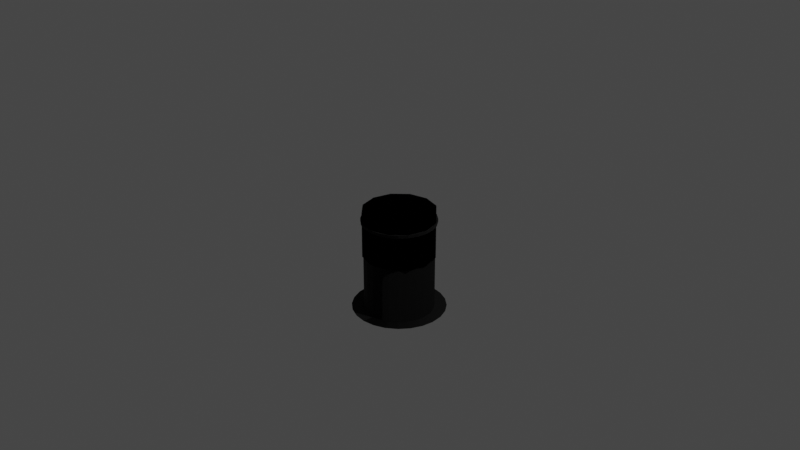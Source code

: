 # Source: NF_HTCH_IVA_Basic.blend  (saved by Blender 3.1.7; exported with 4.5.12 LTS)
import bpy
from mathutils import Matrix  # noqa: F401  (used for matrix-valued properties, if any)

bpy.ops.wm.read_factory_settings(use_empty=True)
scene = bpy.context.scene
scene.name = 'Scene'

# ---- collections
col_collection = bpy.data.collections.new('Collection'); scene.collection.children.link(col_collection)
col_collider_collider_003 = bpy.data.collections.new('collider:collider.003')  # instanced only; not linked into the scene
col_collider_collider_004 = bpy.data.collections.new('collider:collider.004')  # instanced only; not linked into the scene
col_collider_collider_005 = bpy.data.collections.new('collider:collider.005')  # instanced only; not linked into the scene
col_collider_collider_006 = bpy.data.collections.new('collider:collider.006')  # instanced only; not linked into the scene
col_collider_collider_007 = bpy.data.collections.new('collider:collider.007')  # instanced only; not linked into the scene
col_collider_collider_008 = bpy.data.collections.new('collider:collider.008')  # instanced only; not linked into the scene
col_collider_collider_009 = bpy.data.collections.new('collider:collider.009')  # instanced only; not linked into the scene
col_collider_collider_010 = bpy.data.collections.new('collider:collider.010')  # instanced only; not linked into the scene
col_collider_collider_011 = bpy.data.collections.new('collider:collider.011')  # instanced only; not linked into the scene
col_collider_collider_012 = bpy.data.collections.new('collider:collider.012')  # instanced only; not linked into the scene

# ---- images (referenced by path relative to the original .blend; pixels are not part of the script)
import os
ASSET_DIR = os.environ.get("B2B_ASSET_DIR", "")  # directory of the original .blend (textures are referenced by path, not embedded)
HERE = os.path.dirname(os.path.abspath(__file__))  # packed textures are extracted next to this script under _unpacked/

def load_image(name, relpath, width, height, colorspace="sRGB"):
    """Load a texture the original file referenced (path relative to the .blend, or extracted next to this script)."""
    p = next((c for c in (os.path.join(HERE, relpath), os.path.join(ASSET_DIR, relpath)) if relpath and os.path.exists(c)), "")
    if p:
        img = bpy.data.images.load(p, check_existing=True)
        img.name = name
    else:  # same state as the original file: an image datablock whose file is absent (Cycles renders it pink)
        img = bpy.data.images.new(name, width, height)
        img.source = "FILE"
        img.filepath = "//" + (relpath or name)
    img.colorspace_settings.name = colorspace
    return img
img_ivahatch1_001 = load_image('IVAHatch1.001', 'IVAHatch1.dds', 1024, 1024, 'sRGB')
img_ivahatch1_n_001 = load_image('IVAHatch1-n.001', 'IVAHatch1-n.dds', 1024, 1024, 'sRGB')
img_ivahatch1 = load_image('IVAHatch1', 'IVAHatch1.dds', 1024, 1024, 'sRGB')
img_ivahatch1_n = load_image('IVAHatch1-n', 'IVAHatch1-n.dds', 1024, 1024, 'sRGB')

# ---- materials (node trees are filled in below, after node groups)
mat_ivahatch1 = bpy.data.materials.new('IVAHatch1')
mat_ivahatch1.use_transparent_shadow = False
mat_material_001 = bpy.data.materials.new('Material.001')
mat_material_001.use_transparent_shadow = False
mat_ivahatch1_001 = bpy.data.materials.new('IVAHatch1.001')
mat_ivahatch1_001.use_transparent_shadow = False

# ---- node groups
ng_color4 = bpy.data.node_groups.new('Color4', 'ShaderNodeTree')
_s = ng_color4.interface.new_socket(name='Color', in_out='OUTPUT', socket_type='NodeSocketColor')
_s = ng_color4.interface.new_socket(name='Alpha', in_out='OUTPUT', socket_type='NodeSocketFloat')
_s = ng_color4.interface.new_socket(name='Color', in_out='INPUT', socket_type='NodeSocketColor')
_s = ng_color4.interface.new_socket(name='Alpha', in_out='INPUT', socket_type='NodeSocketFloat')
_s.min_value = 1.0
_N = ng_color4.nodes; _L = ng_color4.links
n0 = _N.new('NodeGroupInput'); n0.name = 'Group Input'; n0.location = (-403, 18)
n1 = _N.new('NodeGroupOutput'); n1.name = 'Group Output'; n1.location = (154, 24)
_L.new(n0.outputs[1], n1.inputs[1])
_L.new(n0.outputs[0], n1.inputs[0])
n1.is_active_output = True
ng_maincolor = bpy.data.node_groups.new('MainColor', 'ShaderNodeTree')
_s = ng_maincolor.interface.new_socket(name='Color', in_out='OUTPUT', socket_type='NodeSocketColor')
_s = ng_maincolor.interface.new_socket(name='Alpha', in_out='OUTPUT', socket_type='NodeSocketFloat')
_s = ng_maincolor.interface.new_socket(name='VColor', in_out='INPUT', socket_type='NodeSocketColor')
_s = ng_maincolor.interface.new_socket(name='VAlpha', in_out='INPUT', socket_type='NodeSocketFloat')
_s.min_value = 1e+04
_s = ng_maincolor.interface.new_socket(name='CColor', in_out='INPUT', socket_type='NodeSocketColor')
_s = ng_maincolor.interface.new_socket(name='CAlpha', in_out='INPUT', socket_type='NodeSocketFloat')
_s.min_value = 1.0
_s = ng_maincolor.interface.new_socket(name='TColor', in_out='INPUT', socket_type='NodeSocketColor')
_s = ng_maincolor.interface.new_socket(name='TAlpha', in_out='INPUT', socket_type='NodeSocketFloat')
_s.min_value = 1.0
_N = ng_maincolor.nodes; _L = ng_maincolor.links
n0 = _N.new('NodeGroupInput'); n0.name = 'Group Input'; n0.location = (-284, 35)
n1 = _N.new('NodeGroupOutput'); n1.name = 'Group Output'; n1.location = (332, -19)
n2 = _N.new('ShaderNodeMix'); n2.name = 'VC*CC*TC'; n2.location = (127, -33)
n2.label = 'VC*CC*TC'
n2.hide = True
n2.data_type = 'RGBA'
n2.blend_type = 'MULTIPLY'
n2.inputs[0].default_value = 1.0
n3 = _N.new('ShaderNodeMix'); n3.name = 'VC*CC'; n3.location = (-44, 33)
n3.label = 'VC*CC'
n3.hide = True
n3.data_type = 'RGBA'
n3.blend_type = 'MULTIPLY'
n3.inputs[0].default_value = 1.0
n4 = _N.new('ShaderNodeMath'); n4.name = 'VA*CA'; n4.location = (-59, -19)
n4.label = 'VA*CA'
n4.hide = True
n4.operation = 'MULTIPLY'
n4.inputs[2].default_value = 0.0
n5 = _N.new('ShaderNodeMath'); n5.name = 'VA*CA*TA'; n5.location = (130, -79)
n5.label = 'VA*CA*TA'
n5.hide = True
n5.operation = 'MULTIPLY'
n5.inputs[2].default_value = 0.0
_L.new(n0.outputs[2], n3.inputs[7])
_L.new(n0.outputs[4], n2.inputs[7])
_L.new(n2.outputs[2], n1.inputs[0])
_L.new(n3.outputs[2], n2.inputs[6])
_L.new(n0.outputs[0], n3.inputs[6])
_L.new(n0.outputs[1], n4.inputs[0])
_L.new(n0.outputs[3], n4.inputs[1])
_L.new(n4.outputs[0], n5.inputs[0])
_L.new(n0.outputs[5], n5.inputs[1])
_L.new(n5.outputs[0], n1.inputs[1])
n1.is_active_output = True
ng_standardshader = bpy.data.node_groups.new('StandardShader', 'ShaderNodeTree')
_s = ng_standardshader.interface.new_socket(name='BSDF', in_out='OUTPUT', socket_type='NodeSocketShader')
_s = ng_standardshader.interface.new_socket(name='BaseColor', in_out='INPUT', socket_type='NodeSocketColor')
_s = ng_standardshader.interface.new_socket(name='Shininess', in_out='INPUT', socket_type='NodeSocketFloat')
_s.min_value = 1e+04
_s = ng_standardshader.interface.new_socket(name='Gloss', in_out='INPUT', socket_type='NodeSocketFloat')
_s.min_value = 1e+04
_s = ng_standardshader.interface.new_socket(name='Emission', in_out='INPUT', socket_type='NodeSocketColor')
_s = ng_standardshader.interface.new_socket(name='Emission Strength', in_out='INPUT', socket_type='NodeSocketFloat')
_s.min_value = 1e+06
_s = ng_standardshader.interface.new_socket(name='Alpha', in_out='INPUT', socket_type='NodeSocketFloat')
_s.min_value = 1.0
_s = ng_standardshader.interface.new_socket(name='NormalColor', in_out='INPUT', socket_type='NodeSocketColor')
_N = ng_standardshader.nodes; _L = ng_standardshader.links
n0 = _N.new('NodeGroupOutput'); n0.name = 'Group Output'; n0.location = (555, 248)
n1 = _N.new('NodeGroupInput'); n1.name = 'Group Input'; n1.location = (-444, 74)
n2 = _N.new('ShaderNodeNormalMap'); n2.name = 'Normal Map'; n2.location = (-96, -256)
n2.hide = True
n3 = _N.new('ShaderNodeMath'); n3.name = 'Roughness'; n3.location = (-4, -2)
n3.label = 'Roughness'
n3.hide = True
n3.operation = 'SQRT'
n3.inputs[2].default_value = 0.0
n4 = _N.new('ShaderNodeMath'); n4.name = 'SpecularConv'; n4.location = (-120, 39)
n4.label = 'SpecularConv'
n4.hide = True
n4.operation = 'SQRT'
n4.inputs[2].default_value = 0.0
n5 = _N.new('ShaderNodeMath'); n5.name = 'Gloss2Rough'; n5.location = (-176, -1)
n5.label = 'Gloss2Rough'
n5.hide = True
n5.operation = 'SUBTRACT'
n5.inputs[0].default_value = 1.0
n5.inputs[2].default_value = 0.0
n6 = _N.new('ShaderNodeBsdfPrincipled'); n6.name = 'Principled BSDF'; n6.location = (226, 256)
n6.distribution = 'GGX'
n6.subsurface_method = 'BURLEY'
n6.inputs[3].default_value = 1.45
_L.new(n6.outputs[0], n0.inputs[0])
_L.new(n4.outputs[0], n6.inputs[13])
_L.new(n1.outputs[3], n6.inputs[27])
_L.new(n3.outputs[0], n6.inputs[2])
_L.new(n1.outputs[0], n6.inputs[0])
_L.new(n1.outputs[1], n4.inputs[0])
_L.new(n1.outputs[6], n2.inputs[1])
_L.new(n5.outputs[0], n3.inputs[0])
_L.new(n1.outputs[2], n5.inputs[1])
_L.new(n2.outputs[0], n6.inputs[5])
_L.new(n1.outputs[5], n6.inputs[4])
_L.new(n1.outputs[4], n6.inputs[28])
n0.is_active_output = True
ng_dxtnormal = bpy.data.node_groups.new('dxtNormal', 'ShaderNodeTree')
_s = ng_dxtnormal.interface.new_socket(name='Color', in_out='OUTPUT', socket_type='NodeSocketColor')
_s = ng_dxtnormal.interface.new_socket(name='RGB', in_out='INPUT', socket_type='NodeSocketColor')
_s = ng_dxtnormal.interface.new_socket(name='Alpha', in_out='INPUT', socket_type='NodeSocketFloat')
_s.min_value = 1e+04
_N = ng_dxtnormal.nodes; _L = ng_dxtnormal.links
n0 = _N.new('NodeReroute'); n0.name = 'Reroute'; n0.location = (396, 44)
n0.width = 100
n0.socket_idname = 'NodeSocketFloat'
n1 = _N.new('NodeReroute'); n1.name = 'Reroute.002'; n1.location = (378, 56)
n1.width = 100
n1.socket_idname = 'NodeSocketFloat'
n2 = _N.new('NodeReroute'); n2.name = 'Reroute.001'; n2.location = (376, 13)
n2.width = 100
n2.socket_idname = 'NodeSocketFloat'
n3 = _N.new('NodeGroupInput'); n3.name = 'dxtNormalInput'; n3.location = (36, 79)
n3.label = 'dxtNormalInput'
n4 = _N.new('NodeGroupOutput'); n4.name = 'dxtNormalOutput'; n4.location = (1779, 73)
n4.label = 'dxtNormalOutput'
n5 = _N.new('ShaderNodeSeparateColor'); n5.name = 'dxtNormal.separateRGB'; n5.location = (215, 54)
n5.label = 'separateRGB'
n5.width = 125
n5.hide = True
n6 = _N.new('ShaderNodeVectorMath'); n6.name = 'mul2'; n6.location = (611, 34)
n6.label = '*2'
n6.hide = True
n6.operation = 'SCALE'
n6.inputs[3].default_value = 2.0
n7 = _N.new('ShaderNodeCombineXYZ'); n7.name = 'Combine XYZ'; n7.location = (446, 34)
n7.hide = True
n8 = _N.new('ShaderNodeVectorMath'); n8.name = 'xy_dot_xy'; n8.location = (941, 34)
n8.label = 'xy . xy'
n8.hide = True
n8.operation = 'DOT_PRODUCT'
n9 = _N.new('ShaderNodeMath'); n9.name = 'subXY'; n9.location = (1106, 34)
n9.label = 'Z^2'
n9.hide = True
n9.operation = 'SUBTRACT'
n9.use_clamp = True
n9.inputs[0].default_value = 1.0
n9.inputs[2].default_value = 0.0
n10 = _N.new('ShaderNodeMath'); n10.name = 'sqrtZ2'; n10.location = (1271, 34)
n10.label = 'Z = sqrt(1-X^2-Y^2)'
n10.hide = True
n10.operation = 'SQRT'
n10.inputs[2].default_value = 0.0
n11 = _N.new('ShaderNodeCombineColor'); n11.name = 'Combine RGB'; n11.location = (1593, 53)
n11.hide = True
n12 = _N.new('ShaderNodeMath'); n12.name = 'zToBlue'; n12.location = (1436, 34)
n12.label = 'Z to Blue'
n12.hide = True
n12.operation = 'MULTIPLY_ADD'
n13 = _N.new('ShaderNodeVectorMath'); n13.name = 'sub1'; n13.location = (776, 34)
n13.label = '-1'
n13.hide = True
n13.operation = 'SUBTRACT'
n13.inputs[1].default_value = (1.0, 1.0, 0.0)
_L.new(n3.outputs[0], n5.inputs[0])
_L.new(n5.outputs[1], n0.inputs[0])
_L.new(n3.outputs[1], n2.inputs[0])
_L.new(n2.outputs[0], n1.inputs[0])
_L.new(n1.outputs[0], n11.inputs[0])
_L.new(n11.outputs[0], n4.inputs[0])
_L.new(n7.outputs[0], n6.inputs[0])
_L.new(n6.outputs[0], n13.inputs[0])
_L.new(n9.outputs[0], n10.inputs[0])
_L.new(n10.outputs[0], n12.inputs[0])
_L.new(n12.outputs[0], n11.inputs[2])
_L.new(n0.outputs[0], n7.inputs[1])
_L.new(n2.outputs[0], n7.inputs[0])
_L.new(n0.outputs[0], n11.inputs[1])
_L.new(n13.outputs[0], n8.inputs[0])
_L.new(n13.outputs[0], n8.inputs[1])
_L.new(n8.outputs[1], n9.inputs[1])
n4.is_active_output = True

# ---- material node trees
mat_ivahatch1.use_nodes = True; mat_ivahatch1.node_tree.nodes.clear()
_N = mat_ivahatch1.node_tree.nodes; _L = mat_ivahatch1.node_tree.links
n0 = _N.new('ShaderNodeVertexColor'); n0.name = 'Vertex Color'; n0.location = (-88, -138)
n0.hide = True
n1 = _N.new('ShaderNodeTexImage'); n1.name = '_MainTex'; n1.location = (-200, -238)
n1.label = '_MainTex'
n1.hide = True
n1.image = img_ivahatch1_001
n2 = _N.new('ShaderNodeTexImage'); n2.name = '_BumpMap'; n2.location = (-188, -311)
n2.label = '_BumpMap'
n2.hide = True
n2.image = img_ivahatch1_n_001
n3 = _N.new('ShaderNodeUVMap'); n3.name = 'UV Map'; n3.location = (-398, -256)
n4 = _N.new('ShaderNodeOutputMaterial'); n4.name = 'Material Output'; n4.location = (730, -26)
n5 = _N.new('ShaderNodeGroup'); n5.name = '_Color'; n5.location = (-87, -190)
n5.label = '_Color'
n5.hide = True
n5.node_tree = ng_color4
n5.inputs[0].default_value = (1.0, 1.0, 1.0, 1.0)
n5.inputs[1].default_value = 1.0
n6 = _N.new('ShaderNodeGroup'); n6.name = 'MainColor'; n6.location = (104, -41)
n6.node_tree = ng_maincolor
n7 = _N.new('ShaderNodeGroup'); n7.name = 'StandardShader'; n7.location = (489, -47)
n7.node_tree = ng_standardshader
n7.inputs[3].default_value = (0.0, 0.0, 0.0, 1.0)
n7.inputs[4].default_value = 1.0
n8 = _N.new('ShaderNodeValue'); n8.name = '_Shininess'; n8.location = (289, -30)
n8.label = '_Shininess'
n8.hide = True
n8.outputs[0].default_value = 0.07812
n9 = _N.new('ShaderNodeGroup'); n9.name = 'dxtNormal'; n9.location = (104, -318)
n9.hide = True
n9.node_tree = ng_dxtnormal
n10 = _N.new('ShaderNodeValue'); n10.name = '_Opacity'; n10.location = (277, -211)
n10.label = '_Opacity'
n10.hide = True
n10.outputs[0].default_value = 1.0
_L.new(n2.outputs[0], n9.inputs[0])
_L.new(n2.outputs[1], n9.inputs[1])
_L.new(n5.outputs[0], n6.inputs[2])
_L.new(n5.outputs[1], n6.inputs[3])
_L.new(n6.outputs[0], n7.inputs[0])
_L.new(n6.outputs[1], n7.inputs[2])
_L.new(n3.outputs[0], n1.inputs[0])
_L.new(n1.outputs[0], n6.inputs[4])
_L.new(n1.outputs[1], n6.inputs[5])
_L.new(n7.outputs[0], n4.inputs[0])
_L.new(n3.outputs[0], n2.inputs[0])
_L.new(n0.outputs[0], n6.inputs[0])
_L.new(n0.outputs[1], n6.inputs[1])
_L.new(n8.outputs[0], n7.inputs[1])
_L.new(n9.outputs[0], n7.inputs[6])
_L.new(n10.outputs[0], n7.inputs[5])
n4.is_active_output = True
mat_material_001.use_nodes = True; mat_material_001.node_tree.nodes.clear()
_N = mat_material_001.node_tree.nodes; _L = mat_material_001.node_tree.links
n0 = _N.new('ShaderNodeTexImage'); n0.name = '_MainTex'; n0.location = (-131, -187)
n0.label = '_MainTex'
n0.hide = True
n1 = _N.new('ShaderNodeUVMap'); n1.name = 'UV Map'; n1.location = (-345, -213)
n2 = _N.new('ShaderNodeGroup'); n2.name = '_Color'; n2.location = (-34, -148)
n2.label = '_Color'
n2.hide = True
n2.node_tree = ng_color4
n2.inputs[0].default_value = (1.0, 1.0, 1.0, 1.0)
n2.inputs[1].default_value = 1.0
n3 = _N.new('ShaderNodeVertexColor'); n3.name = 'Vertex Color'; n3.location = (-31, -96)
n3.hide = True
n4 = _N.new('ShaderNodeOutputMaterial'); n4.name = 'Material Output'; n4.location = (765, 26)
n5 = _N.new('ShaderNodeGroup'); n5.name = 'Group'; n5.location = (157, 9)
n5.node_tree = ng_maincolor
n6 = _N.new('ShaderNodeGroup'); n6.name = 'StandardShader'; n6.location = (542, -4)
n6.node_tree = ng_standardshader
n6.inputs[1].default_value = 0.0
n6.inputs[2].default_value = 0.0
n6.inputs[3].default_value = (0.0, 0.0, 0.0, 1.0)
n6.inputs[4].default_value = 1.0
n6.inputs[6].default_value = (0.5, 0.5, 1.0, 1.0)
n7 = _N.new('ShaderNodeValue'); n7.name = '_Opacity'; n7.location = (327, -167)
n7.label = '_Opacity'
n7.hide = True
n7.outputs[0].default_value = 1.0
_L.new(n1.outputs[0], n0.inputs[0])
_L.new(n6.outputs[0], n4.inputs[0])
_L.new(n2.outputs[0], n5.inputs[2])
_L.new(n2.outputs[1], n5.inputs[3])
_L.new(n0.outputs[0], n5.inputs[4])
_L.new(n0.outputs[1], n5.inputs[5])
_L.new(n5.outputs[0], n6.inputs[0])
_L.new(n3.outputs[1], n5.inputs[1])
_L.new(n3.outputs[0], n5.inputs[0])
_L.new(n7.outputs[0], n6.inputs[5])
n4.is_active_output = True
mat_ivahatch1_001.use_nodes = True; mat_ivahatch1_001.node_tree.nodes.clear()
_N = mat_ivahatch1_001.node_tree.nodes; _L = mat_ivahatch1_001.node_tree.links
n0 = _N.new('ShaderNodeVertexColor'); n0.name = 'Vertex Color'; n0.location = (-88, -138)
n0.hide = True
n1 = _N.new('ShaderNodeTexImage'); n1.name = '_MainTex'; n1.location = (-200, -238)
n1.label = '_MainTex'
n1.hide = True
n1.image = img_ivahatch1
n2 = _N.new('ShaderNodeTexImage'); n2.name = '_BumpMap'; n2.location = (-188, -311)
n2.label = '_BumpMap'
n2.hide = True
n2.image = img_ivahatch1_n
n3 = _N.new('ShaderNodeUVMap'); n3.name = 'UV Map'; n3.location = (-398, -256)
n4 = _N.new('ShaderNodeOutputMaterial'); n4.name = 'Material Output'; n4.location = (730, -26)
n5 = _N.new('ShaderNodeGroup'); n5.name = '_Color'; n5.location = (-87, -190)
n5.label = '_Color'
n5.hide = True
n5.node_tree = ng_color4
n5.inputs[0].default_value = (1.0, 1.0, 1.0, 1.0)
n5.inputs[1].default_value = 1.0
n6 = _N.new('ShaderNodeGroup'); n6.name = 'MainColor'; n6.location = (104, -41)
n6.node_tree = ng_maincolor
n7 = _N.new('ShaderNodeGroup'); n7.name = 'StandardShader'; n7.location = (489, -47)
n7.node_tree = ng_standardshader
n7.inputs[3].default_value = (0.0, 0.0, 0.0, 1.0)
n7.inputs[4].default_value = 1.0
n8 = _N.new('ShaderNodeValue'); n8.name = '_Shininess'; n8.location = (289, -30)
n8.label = '_Shininess'
n8.hide = True
n8.outputs[0].default_value = 0.07812
n9 = _N.new('ShaderNodeGroup'); n9.name = 'dxtNormal'; n9.location = (104, -318)
n9.hide = True
n9.node_tree = ng_dxtnormal
n10 = _N.new('ShaderNodeValue'); n10.name = '_Opacity'; n10.location = (277, -211)
n10.label = '_Opacity'
n10.hide = True
n10.outputs[0].default_value = 1.0
_L.new(n2.outputs[0], n9.inputs[0])
_L.new(n2.outputs[1], n9.inputs[1])
_L.new(n5.outputs[0], n6.inputs[2])
_L.new(n5.outputs[1], n6.inputs[3])
_L.new(n6.outputs[0], n7.inputs[0])
_L.new(n6.outputs[1], n7.inputs[2])
_L.new(n3.outputs[0], n1.inputs[0])
_L.new(n1.outputs[0], n6.inputs[4])
_L.new(n1.outputs[1], n6.inputs[5])
_L.new(n7.outputs[0], n4.inputs[0])
_L.new(n3.outputs[0], n2.inputs[0])
_L.new(n0.outputs[0], n6.inputs[0])
_L.new(n0.outputs[1], n6.inputs[1])
_L.new(n8.outputs[0], n7.inputs[1])
_L.new(n9.outputs[0], n7.inputs[6])
_L.new(n10.outputs[0], n7.inputs[5])
n4.is_active_output = True

# ---- world
world_world = bpy.data.worlds.new('World'); scene.world = world_world
world_world.use_nodes = True; world_world.node_tree.nodes.clear()
_N = world_world.node_tree.nodes; _L = world_world.node_tree.links
n0 = _N.new('ShaderNodeOutputWorld'); n0.name = 'World Output'; n0.location = (300, 300)
n1 = _N.new('ShaderNodeBackground'); n1.name = 'Background'; n1.location = (10, 300)
n1.inputs[0].default_value = (0.05088, 0.05088, 0.05088, 1.0)
_L.new(n1.outputs[0], n0.inputs[0])
n0.is_active_output = True
world_world.color = (0.05088, 0.05088, 0.05088)
world_world.use_sun_shadow = False
world_world.sun_shadow_jitter_overblur = 0.0

# ---- cameras
cam_camera = bpy.data.cameras.new('Camera')
cam_camera.clip_end = 100.0
cam_camera.ortho_scale = 7.314

# ---- lights
light_light = bpy.data.lights.new('Light', 'POINT')
light_light.transmission_factor = 0.0
light_light.energy = 1000.0
light_light.shadow_soft_size = 0.1
light_light.shadow_maximum_resolution = 0.006
light_light.use_absolute_resolution = True

# ---- meshes
me_cylinder = bpy.data.meshes.new('Cylinder')
me_cylinder.from_pydata([(8.57e-09, 0.3535, -0.02768), (8.57e-09, 0.3535, 0.003952), (0.09149, 0.3414, -0.02768), (0.09149, 0.3414, 0.003952), (0.1767, 0.3061, -0.02768), (0.1767, 0.3061, 0.003952), (0.2499, 0.2499, -0.02768), (0.2499, 0.2499, 0.003952), (0.3061, 0.1767, -0.02768), (0.3061, 0.1767, 0.003952), (0.3414, 0.09149, -0.02768), (0.3414, 0.09149, 0.003952), (0.3535, -2.508e-08, -0.02768), (0.3535, -2.508e-08, 0.003952), (0.3414, -0.09149, -0.02768), (0.3414, -0.09149, 0.003952), (0.3061, -0.1767, -0.02768), (0.3061, -0.1767, 0.003952), (0.2499, -0.2499, -0.02768), (0.2499, -0.2499, 0.003952), (0.1767, -0.3061, -0.02768), (0.1767, -0.3061, 0.003952), (0.09149, -0.3414, -0.02768), (0.09149, -0.3414, 0.003952), (-2.233e-08, -0.3535, -0.02768), (-2.233e-08, -0.3535, 0.003952), (-0.09149, -0.3414, -0.02768), (-0.09149, -0.3414, 0.003952), (-0.1767, -0.3061, -0.02768), (-0.1767, -0.3061, 0.003952), (-0.2499, -0.2499, -0.02768), (-0.2499, -0.2499, 0.003952), (-0.3061, -0.1767, -0.02768), (-0.3061, -0.1767, 0.003952), (-0.3414, -0.09149, -0.02768), (-0.3414, -0.09149, 0.003952), (-0.3535, -5.419e-09, -0.02768), (-0.3535, -5.419e-09, 0.003952), (-0.3414, 0.09149, -0.02768), (-0.3414, 0.09149, 0.003952), (-0.3061, 0.1767, -0.02768), (-0.3061, 0.1767, 0.003952), (-0.2499, 0.2499, -0.02768), (-0.2499, 0.2499, 0.003952), (-0.1767, 0.3061, -0.02768), (-0.1767, 0.3061, 0.003952), (-0.09149, 0.3414, -0.02768), (-0.09149, 0.3414, 0.003952), (5.558e-09, 0.3954, -0.02768), (0.1023, 0.382, -0.02768), (0.1023, 0.382, 0.003952), (5.558e-09, 0.3954, 0.003952), (0.1977, 0.3425, -0.02768), (0.1977, 0.3425, 0.003952), (0.2796, 0.2796, -0.02768), (0.2796, 0.2796, 0.003952), (0.3425, 0.1977, -0.02768), (0.3425, 0.1977, 0.003952), (0.382, 0.1023, -0.02768), (0.382, 0.1023, 0.003952), (0.3954, -2.609e-08, -0.02768), (0.3954, -2.609e-08, 0.003952), (0.382, -0.1023, -0.02768), (0.382, -0.1023, 0.003952), (0.3425, -0.1977, -0.02768), (0.3425, -0.1977, 0.003952), (0.2796, -0.2796, -0.02768), (0.2796, -0.2796, 0.003952), (0.1977, -0.3425, -0.02768), (0.1977, -0.3425, 0.003952), (0.1023, -0.382, -0.02768), (0.1023, -0.382, 0.003952), (-2.554e-08, -0.3954, -0.02768), (-2.554e-08, -0.3954, 0.003952), (-0.1023, -0.382, -0.02768), (-0.1023, -0.382, 0.003952), (-0.1977, -0.3425, -0.02768), (-0.1977, -0.3425, 0.003952), (-0.2796, -0.2796, -0.02768), (-0.2796, -0.2796, 0.003952), (-0.3425, -0.1977, -0.02768), (-0.3425, -0.1977, 0.003952), (-0.382, -0.1023, -0.02768), (-0.382, -0.1023, 0.003952), (-0.3954, -5.82e-09, -0.02768), (-0.3954, -5.82e-09, 0.003952), (-0.382, 0.1023, -0.02768), (-0.382, 0.1023, 0.003952), (-0.3425, 0.1977, -0.02768), (-0.3425, 0.1977, 0.003952), (-0.2796, 0.2796, -0.02768), (-0.2796, 0.2796, 0.003952), (-0.1977, 0.3425, -0.02768), (-0.1977, 0.3425, 0.003952), (-0.1023, 0.382, -0.02768), (-0.1023, 0.382, 0.003952)], [], [(0, 2, 3, 1), (2, 4, 5, 3), (4, 6, 7, 5), (6, 8, 9, 7), (8, 10, 11, 9), (10, 12, 13, 11), (12, 14, 15, 13), (14, 16, 17, 15), (16, 18, 19, 17), (18, 20, 21, 19), (20, 22, 23, 21), (22, 24, 25, 23), (24, 26, 27, 25), (26, 28, 29, 27), (28, 30, 31, 29), (30, 32, 33, 31), (32, 34, 35, 33), (34, 36, 37, 35), (36, 38, 39, 37), (38, 40, 41, 39), (40, 42, 43, 41), (42, 44, 45, 43), (44, 46, 47, 45), (46, 0, 1, 47), (48, 51, 50, 49), (49, 50, 53, 52), (52, 53, 55, 54), (54, 55, 57, 56), (56, 57, 59, 58), (58, 59, 61, 60), (60, 61, 63, 62), (62, 63, 65, 64), (64, 65, 67, 66), (66, 67, 69, 68), (68, 69, 71, 70), (70, 71, 73, 72), (72, 73, 75, 74), (74, 75, 77, 76), (76, 77, 79, 78), (78, 79, 81, 80), (80, 81, 83, 82), (82, 83, 85, 84), (84, 85, 87, 86), (86, 87, 89, 88), (88, 89, 91, 90), (90, 91, 93, 92), (92, 93, 95, 94), (94, 95, 51, 48), (9, 11, 59, 57), (27, 29, 77, 75), (45, 47, 95, 93), (1, 3, 50, 51), (20, 18, 66, 68), (38, 36, 84, 86), (19, 21, 69, 67), (37, 39, 87, 85), (12, 10, 58, 60), (30, 28, 76, 78), (0, 46, 94, 48), (11, 13, 61, 59), (29, 31, 79, 77), (47, 1, 51, 95), (4, 2, 49, 52), (22, 20, 68, 70), (40, 38, 86, 88), (3, 5, 53, 50), (21, 23, 71, 69), (39, 41, 89, 87), (14, 12, 60, 62), (32, 30, 78, 80), (13, 15, 63, 61), (31, 33, 81, 79), (6, 4, 52, 54), (24, 22, 70, 72), (42, 40, 88, 90), (5, 7, 55, 53), (23, 25, 73, 71), (41, 43, 91, 89), (16, 14, 62, 64), (34, 32, 80, 82), (15, 17, 65, 63), (33, 35, 83, 81), (8, 6, 54, 56), (26, 24, 72, 74), (44, 42, 90, 92), (7, 9, 57, 55), (25, 27, 75, 73), (43, 45, 93, 91), (18, 16, 64, 66), (36, 34, 82, 84), (17, 19, 67, 65), (35, 37, 85, 83), (10, 8, 56, 58), (28, 26, 74, 76), (46, 44, 92, 94), (2, 0, 48, 49)])
me_cylinder.polygons.foreach_set('use_smooth', [1, 1, 1, 1, 1, 1, 1, 1, 1, 1, 1, 1, 1, 1, 1, 1, 1, 1, 1, 1, 1, 1, 1, 1, 1, 1, 1, 1, 1, 1, 1, 1, 1, 1, 1, 1, 1, 1, 1, 1, 1, 1, 1, 1, 1, 1, 1, 1, 0, 0, 0, 0, 0, 0, 0, 0, 0, 0, 0, 0, 0, 0, 0, 0, 0, 0, 0, 0, 0, 0, 0, 0, 0, 0, 0, 0, 0, 0, 0, 0, 0, 0, 0, 0, 0, 0, 0, 0, 0, 0, 0, 0, 0, 0, 0, 0])
_uv = me_cylinder.uv_layers.new(name='UVMap')
_uv.uv.foreach_set('vector', [1.0, 0.5, 0.9583, 0.5, 0.9583, 1.0, 1.0, 1.0, 0.9583, 0.5, 0.9167, 0.5, 0.9167, 1.0, 0.9583, 1.0, 0.9167, 0.5, 0.875, 0.5, 0.875, 1.0, 0.9167, 1.0, 0.875, 0.5, 0.8333, 0.5, 0.8333, 1.0, 0.875, 1.0, 0.8333, 0.5, 0.7917, 0.5, 0.7917, 1.0, 0.8333, 1.0, 0.7917, 0.5, 0.75, 0.5, 0.75, 1.0, 0.7917, 1.0, 0.75, 0.5, 0.7083, 0.5, 0.7083, 1.0, 0.75, 1.0, 0.7083, 0.5, 0.6667, 0.5, 0.6667, 1.0, 0.7083, 1.0, 0.6667, 0.5, 0.625, 0.5, 0.625, 1.0, 0.6667, 1.0, 0.625, 0.5, 0.5833, 0.5, 0.5833, 1.0, 0.625, 1.0, 0.5833, 0.5, 0.5417, 0.5, 0.5417, 1.0, 0.5833, 1.0, 0.5417, 0.5, 0.5, 0.5, 0.5, 1.0, 0.5417, 1.0, 0.5, 0.5, 0.4583, 0.5, 0.4583, 1.0, 0.5, 1.0, 0.4583, 0.5, 0.4167, 0.5, 0.4167, 1.0, 0.4583, 1.0, 0.4167, 0.5, 0.375, 0.5, 0.375, 1.0, 0.4167, 1.0, 0.375, 0.5, 0.3333, 0.5, 0.3333, 1.0, 0.375, 1.0, 0.3333, 0.5, 0.2917, 0.5, 0.2917, 1.0, 0.3333, 1.0, 0.2917, 0.5, 0.25, 0.5, 0.25, 1.0, 0.2917, 1.0, 0.25, 0.5, 0.2083, 0.5, 0.2083, 1.0, 0.25, 1.0, 0.2083, 0.5, 0.1667, 0.5, 0.1667, 1.0, 0.2083, 1.0, 0.1667, 0.5, 0.125, 0.5, 0.125, 1.0, 0.1667, 1.0, 0.125, 0.5, 0.08333, 0.5, 0.08333, 1.0, 0.125, 1.0, 0.08333, 0.5, 0.04167, 0.5, 0.04167, 1.0, 0.08333, 1.0, 0.04167, 0.5, -1.863e-07, 0.5, -1.863e-07, 1.0, 0.04167, 1.0, 1.0, 0.5, 1.0, 1.0, 0.9583, 1.0, 0.9583, 0.5, 0.9583, 0.5, 0.9583, 1.0, 0.9167, 1.0, 0.9167, 0.5, 0.9167, 0.5, 0.9167, 1.0, 0.875, 1.0, 0.875, 0.5, 0.875, 0.5, 0.875, 1.0, 0.8333, 1.0, 0.8333, 0.5, 0.8333, 0.5, 0.8333, 1.0, 0.7917, 1.0, 0.7917, 0.5, 0.7917, 0.5, 0.7917, 1.0, 0.75, 1.0, 0.75, 0.5, 0.75, 0.5, 0.75, 1.0, 0.7083, 1.0, 0.7083, 0.5, 0.7083, 0.5, 0.7083, 1.0, 0.6667, 1.0, 0.6667, 0.5, 0.6667, 0.5, 0.6667, 1.0, 0.625, 1.0, 0.625, 0.5, 0.625, 0.5, 0.625, 1.0, 0.5833, 1.0, 0.5833, 0.5, 0.5833, 0.5, 0.5833, 1.0, 0.5417, 1.0, 0.5417, 0.5, 0.5417, 0.5, 0.5417, 1.0, 0.5, 1.0, 0.5, 0.5, 0.5, 0.5, 0.5, 1.0, 0.4583, 1.0, 0.4583, 0.5, 0.4583, 0.5, 0.4583, 1.0, 0.4167, 1.0, 0.4167, 0.5, 0.4167, 0.5, 0.4167, 1.0, 0.375, 1.0, 0.375, 0.5, 0.375, 0.5, 0.375, 1.0, 0.3333, 1.0, 0.3333, 0.5, 0.3333, 0.5, 0.3333, 1.0, 0.2917, 1.0, 0.2917, 0.5, 0.2917, 0.5, 0.2917, 1.0, 0.25, 1.0, 0.25, 0.5, 0.25, 0.5, 0.25, 1.0, 0.2083, 1.0, 0.2083, 0.5, 0.2083, 0.5, 0.2083, 1.0, 0.1667, 1.0, 0.1667, 0.5, 0.1667, 0.5, 0.1667, 1.0, 0.125, 1.0, 0.125, 0.5, 0.125, 0.5, 0.125, 1.0, 0.08333, 1.0, 0.08333, 0.5, 0.08333, 0.5, 0.08333, 1.0, 0.04167, 1.0, 0.04167, 0.5, 0.04167, 0.5, 0.04167, 1.0, -1.863e-07, 1.0, -1.863e-07, 0.5, 0.8333, 1.0, 0.7917, 1.0, 0.7917, 1.0, 0.8333, 1.0, 0.4583, 1.0, 0.4167, 1.0, 0.4167, 1.0, 0.4583, 1.0, 0.08333, 1.0, 0.04167, 1.0, 0.04167, 1.0, 0.08333, 1.0, 1.0, 1.0, 0.9583, 1.0, 0.9583, 1.0, 1.0, 1.0, 0.5833, 0.5, 0.625, 0.5, 0.625, 0.5, 0.5833, 0.5, 0.2083, 0.5, 0.25, 0.5, 0.25, 0.5, 0.2083, 0.5, 0.625, 1.0, 0.5833, 1.0, 0.5833, 1.0, 0.625, 1.0, 0.25, 1.0, 0.2083, 1.0, 0.2083, 1.0, 0.25, 1.0, 0.75, 0.5, 0.7917, 0.5, 0.7917, 0.5, 0.75, 0.5, 0.375, 0.5, 0.4167, 0.5, 0.4167, 0.5, 0.375, 0.5, -1.863e-07, 0.5, 0.04167, 0.5, 0.04167, 0.5, -1.863e-07, 0.5, 0.7917, 1.0, 0.75, 1.0, 0.75, 1.0, 0.7917, 1.0, 0.4167, 1.0, 0.375, 1.0, 0.375, 1.0, 0.4167, 1.0, 0.04167, 1.0, -1.863e-07, 1.0, -1.863e-07, 1.0, 0.04167, 1.0, 0.9167, 0.5, 0.9583, 0.5, 0.9583, 0.5, 0.9167, 0.5, 0.5417, 0.5, 0.5833, 0.5, 0.5833, 0.5, 0.5417, 0.5, 0.1667, 0.5, 0.2083, 0.5, 0.2083, 0.5, 0.1667, 0.5, 0.9583, 1.0, 0.9167, 1.0, 0.9167, 1.0, 0.9583, 1.0, 0.5833, 1.0, 0.5417, 1.0, 0.5417, 1.0, 0.5833, 1.0, 0.2083, 1.0, 0.1667, 1.0, 0.1667, 1.0, 0.2083, 1.0, 0.7083, 0.5, 0.75, 0.5, 0.75, 0.5, 0.7083, 0.5, 0.3333, 0.5, 0.375, 0.5, 0.375, 0.5, 0.3333, 0.5, 0.75, 1.0, 0.7083, 1.0, 0.7083, 1.0, 0.75, 1.0, 0.375, 1.0, 0.3333, 1.0, 0.3333, 1.0, 0.375, 1.0, 0.875, 0.5, 0.9167, 0.5, 0.9167, 0.5, 0.875, 0.5, 0.5, 0.5, 0.5417, 0.5, 0.5417, 0.5, 0.5, 0.5, 0.125, 0.5, 0.1667, 0.5, 0.1667, 0.5, 0.125, 0.5, 0.9167, 1.0, 0.875, 1.0, 0.875, 1.0, 0.9167, 1.0, 0.5417, 1.0, 0.5, 1.0, 0.5, 1.0, 0.5417, 1.0, 0.1667, 1.0, 0.125, 1.0, 0.125, 1.0, 0.1667, 1.0, 0.6667, 0.5, 0.7083, 0.5, 0.7083, 0.5, 0.6667, 0.5, 0.2917, 0.5, 0.3333, 0.5, 0.3333, 0.5, 0.2917, 0.5, 0.7083, 1.0, 0.6667, 1.0, 0.6667, 1.0, 0.7083, 1.0, 0.3333, 1.0, 0.2917, 1.0, 0.2917, 1.0, 0.3333, 1.0, 0.8333, 0.5, 0.875, 0.5, 0.875, 0.5, 0.8333, 0.5, 0.4583, 0.5, 0.5, 0.5, 0.5, 0.5, 0.4583, 0.5, 0.08333, 0.5, 0.125, 0.5, 0.125, 0.5, 0.08333, 0.5, 0.875, 1.0, 0.8333, 1.0, 0.8333, 1.0, 0.875, 1.0, 0.5, 1.0, 0.4583, 1.0, 0.4583, 1.0, 0.5, 1.0, 0.125, 1.0, 0.08333, 1.0, 0.08333, 1.0, 0.125, 1.0, 0.625, 0.5, 0.6667, 0.5, 0.6667, 0.5, 0.625, 0.5, 0.25, 0.5, 0.2917, 0.5, 0.2917, 0.5, 0.25, 0.5, 0.6667, 1.0, 0.625, 1.0, 0.625, 1.0, 0.6667, 1.0, 0.2917, 1.0, 0.25, 1.0, 0.25, 1.0, 0.2917, 1.0, 0.7917, 0.5, 0.8333, 0.5, 0.8333, 0.5, 0.7917, 0.5, 0.4167, 0.5, 0.4583, 0.5, 0.4583, 0.5, 0.4167, 0.5, 0.04167, 0.5, 0.08333, 0.5, 0.08333, 0.5, 0.04167, 0.5, 0.9583, 0.5, 1.0, 0.5, 1.0, 0.5, 0.9583, 0.5])
me_cylinder.materials.append(mat_ivahatch1)
me_cylinder.use_remesh_fix_poles = True
me_cylinder.use_remesh_preserve_attributes = False
me_cylinder.update()
me_cylinder.normals_split_custom_set([tuple(v) for v in zip(*[iter([7.176e-08, -1.0, 0.0, -0.2588, -0.9659, 0.0, -0.2588, -0.9659, 0.0, 7.176e-08, -1.0, 0.0, -0.2588, -0.9659, 0.0, -0.5, -0.866, 0.0, -0.5, -0.866, 0.0, -0.2588, -0.9659, 0.0, -0.5, -0.866, 0.0, -0.7071, -0.7071, 0.0, -0.7071, -0.7071, 0.0, -0.5, -0.866, 0.0, -0.7071, -0.7071, 0.0, -0.866, -0.5, 0.0, -0.866, -0.5, 0.0, -0.7071, -0.7071, 0.0, -0.866, -0.5, 0.0, -0.9659, -0.2588, 0.0, -0.9659, -0.2588, 0.0, -0.866, -0.5, 0.0, -0.9659, -0.2588, 0.0, -1.0, 2.392e-08, 0.0, -1.0, 2.392e-08, 0.0, -0.9659, -0.2588, 0.0, -1.0, 2.392e-08, 0.0, -0.9659, 0.2588, 0.0, -0.9659, 0.2588, 0.0, -1.0, 2.392e-08, 0.0, -0.9659, 0.2588, 0.0, -0.866, 0.5, 0.0, -0.866, 0.5, 0.0, -0.9659, 0.2588, 0.0, -0.866, 0.5, 0.0, -0.7071, 0.7071, 0.0, -0.7071, 0.7071, 0.0, -0.866, 0.5, 0.0, -0.7071, 0.7071, 0.0, -0.5, 0.866, 0.0, -0.5, 0.866, 0.0, -0.7071, 0.7071, 0.0, -0.5, 0.866, 0.0, -0.2588, 0.9659, 0.0, -0.2588, 0.9659, 0.0, -0.5, 0.866, 0.0, -0.2588, 0.9659, 0.0, 7.655e-08, 1.0, 0.0, 7.655e-08, 1.0, 0.0, -0.2588, 0.9659, 0.0, 7.655e-08, 1.0, 0.0, 0.2588, 0.9659, 0.0, 0.2588, 0.9659, 0.0, 7.655e-08, 1.0, 0.0, 0.2588, 0.9659, 0.0, 0.5, 0.866, 0.0, 0.5, 0.866, 0.0, 0.2588, 0.9659, 0.0, 0.5, 0.866, 0.0, 0.7071, 0.7071, 0.0, 0.7071, 0.7071, 0.0, 0.5, 0.866, 0.0, 0.7071, 0.7071, 0.0, 0.866, 0.5, 0.0, 0.866, 0.5, 0.0, 0.7071, 0.7071, 0.0, 0.866, 0.5, 0.0, 0.9659, 0.2588, 0.0, 0.9659, 0.2588, 0.0, 0.866, 0.5, 0.0, 0.9659, 0.2588, 0.0, 1.0, 4.784e-09, 0.0, 1.0, 4.784e-09, 0.0, 0.9659, 0.2588, 0.0, 1.0, 4.784e-09, 0.0, 0.9659, -0.2588, 0.0, 0.9659, -0.2588, 0.0, 1.0, 4.784e-09, 0.0, 0.9659, -0.2588, 0.0, 0.866, -0.5, 0.0, 0.866, -0.5, 0.0, 0.9659, -0.2588, 0.0, 0.866, -0.5, 0.0, 0.7071, -0.7071, 0.0, 0.7071, -0.7071, 0.0, 0.866, -0.5, 0.0, 0.7071, -0.7071, 0.0, 0.5, -0.866, 0.0, 0.5, -0.866, 0.0, 0.7071, -0.7071, 0.0, 0.5, -0.866, 0.0, 0.2588, -0.9659, 0.0, 0.2588, -0.9659, 0.0, 0.5, -0.866, 0.0, 0.2588, -0.9659, 0.0, 7.176e-08, -1.0, 0.0, 7.176e-08, -1.0, 0.0, 0.2588, -0.9659, 0.0, -6.219e-08, 1.0, 0.0, -6.219e-08, 1.0, 0.0, 0.2588, 0.9659, 0.0, 0.2588, 0.9659, 0.0, 0.2588, 0.9659, 0.0, 0.2588, 0.9659, 0.0, 0.5, 0.866, 0.0, 0.5, 0.866, 0.0, 0.5, 0.866, 0.0, 0.5, 0.866, 0.0, 0.7071, 0.7071, 0.0, 0.7071, 0.7071, 0.0, 0.7071, 0.7071, 0.0, 0.7071, 0.7071, 0.0, 0.866, 0.5, 0.0, 0.866, 0.5, 0.0, 0.866, 0.5, 0.0, 0.866, 0.5, 0.0, 0.9659, 0.2588, 0.0, 0.9659, 0.2588, 0.0, 0.9659, 0.2588, 0.0, 0.9659, 0.2588, 0.0, 1.0, -1.435e-08, 0.0, 1.0, -1.435e-08, 0.0, 1.0, -1.435e-08, 0.0, 1.0, -1.435e-08, 0.0, 0.9659, -0.2588, 0.0, 0.9659, -0.2588, 0.0, 0.9659, -0.2588, 0.0, 0.9659, -0.2588, 0.0, 0.866, -0.5, 0.0, 0.866, -0.5, 0.0, 0.866, -0.5, 0.0, 0.866, -0.5, 0.0, 0.7071, -0.7071, 0.0, 0.7071, -0.7071, 0.0, 0.7071, -0.7071, 0.0, 0.7071, -0.7071, 0.0, 0.5, -0.866, 0.0, 0.5, -0.866, 0.0, 0.5, -0.866, 0.0, 0.5, -0.866, 0.0, 0.2588, -0.9659, 0.0, 0.2588, -0.9659, 0.0, 0.2588, -0.9659, 0.0, 0.2588, -0.9659, 0.0, -5.741e-08, -1.0, 0.0, -5.741e-08, -1.0, 0.0, -5.741e-08, -1.0, 0.0, -5.741e-08, -1.0, 0.0, -0.2588, -0.9659, 0.0, -0.2588, -0.9659, 0.0, -0.2588, -0.9659, 0.0, -0.2588, -0.9659, 0.0, -0.5, -0.866, 0.0, -0.5, -0.866, 0.0, -0.5, -0.866, 0.0, -0.5, -0.866, 0.0, -0.7071, -0.7071, 0.0, -0.7071, -0.7071, 0.0, -0.7071, -0.7071, 0.0, -0.7071, -0.7071, 0.0, -0.866, -0.5, 0.0, -0.866, -0.5, 0.0, -0.866, -0.5, 0.0, -0.866, -0.5, 0.0, -0.9659, -0.2588, 0.0, -0.9659, -0.2588, 0.0, -0.9659, -0.2588, 0.0, -0.9659, -0.2588, 0.0, -1.0, -4.784e-09, 0.0, -1.0, -4.784e-09, 0.0, -1.0, -4.784e-09, 0.0, -1.0, -4.784e-09, 0.0, -0.9659, 0.2588, 0.0, -0.9659, 0.2588, 0.0, -0.9659, 0.2588, 0.0, -0.9659, 0.2588, 0.0, -0.866, 0.5, 0.0, -0.866, 0.5, 0.0, -0.866, 0.5, 0.0, -0.866, 0.5, 0.0, -0.7071, 0.7071, 0.0, -0.7071, 0.7071, 0.0, -0.7071, 0.7071, 0.0, -0.7071, 0.7071, 0.0, -0.5, 0.866, 0.0, -0.5, 0.866, 0.0, -0.5, 0.866, 0.0, -0.5, 0.866, 0.0, -0.2588, 0.9659, 0.0, -0.2588, 0.9659, 0.0, -0.2588, 0.9659, 0.0, -0.2588, 0.9659, 0.0, -6.219e-08, 1.0, 0.0, -6.219e-08, 1.0, 0.0, 0.0, 0.0, 1.0, 0.0, 0.0, 1.0, 0.0, 0.0, 1.0, 0.0, 0.0, 1.0, 0.0, 0.0, 1.0, 0.0, 0.0, 1.0, 0.0, 0.0, 1.0, 0.0, 0.0, 1.0, 0.0, 0.0, 1.0, 0.0, 0.0, 1.0, 0.0, 0.0, 1.0, 0.0, 0.0, 1.0, 3.577e-09, 0.0, 1.0, 3.577e-09, 0.0, 1.0, 3.577e-09, 0.0, 1.0, 3.577e-09, 0.0, 1.0, 5.724e-08, 0.0, -1.0, 5.724e-08, 0.0, -1.0, 5.724e-08, 0.0, -1.0, 5.724e-08, 0.0, -1.0, 0.0, 0.0, -1.0, 0.0, 0.0, -1.0, 0.0, 0.0, -1.0, 0.0, 0.0, -1.0, -7.155e-09, 0.0, 1.0, -7.155e-09, 0.0, 1.0, -7.155e-09, 0.0, 1.0, -7.155e-09, 0.0, 1.0, -7.155e-09, 0.0, 1.0, -7.155e-09, 0.0, 1.0, -7.155e-09, 0.0, 1.0, -7.155e-09, 0.0, 1.0, -5.724e-08, 0.0, -1.0, -5.724e-08, 0.0, -1.0, -5.724e-08, 0.0, -1.0, -5.724e-08, 0.0, -1.0, 0.0, 0.0, -1.0, 0.0, 0.0, -1.0, 0.0, 0.0, -1.0, 0.0, 0.0, -1.0, -7.155e-09, 0.0, -1.0, -7.155e-09, 0.0, -1.0, -7.155e-09, 0.0, -1.0, -7.155e-09, 0.0, -1.0, 0.0, 0.0, 1.0, 0.0, 0.0, 1.0, 0.0, 0.0, 1.0, 0.0, 0.0, 1.0, 7.155e-09, 0.0, 1.0, 7.155e-09, 0.0, 1.0, 7.155e-09, 0.0, 1.0, 7.155e-09, 0.0, 1.0, -3.577e-09, 0.0, 1.0, -3.577e-09, 0.0, 1.0, -3.577e-09, 0.0, 1.0, -3.577e-09, 0.0, 1.0, 0.0, 0.0, -1.0, 0.0, 0.0, -1.0, 0.0, 0.0, -1.0, 0.0, 0.0, -1.0, -2.862e-08, 0.0, -1.0, -2.862e-08, 0.0, -1.0, -2.862e-08, 0.0, -1.0, -2.862e-08, 0.0, -1.0, 0.0, 0.0, -1.0, 0.0, 0.0, -1.0, 0.0, 0.0, -1.0, 0.0, 0.0, -1.0, 0.0, 0.0, 1.0, 0.0, 0.0, 1.0, 0.0, 0.0, 1.0, 0.0, 0.0, 1.0, 0.0, 0.0, 1.0, 0.0, 0.0, 1.0, 0.0, 0.0, 1.0, 0.0, 0.0, 1.0, 0.0, 0.0, 1.0, 0.0, 0.0, 1.0, 0.0, 0.0, 1.0, 0.0, 0.0, 1.0, 5.724e-08, 0.0, -1.0, 5.724e-08, 0.0, -1.0, 5.724e-08, 0.0, -1.0, 5.724e-08, 0.0, -1.0, 0.0, 0.0, -1.0, 0.0, 0.0, -1.0, 0.0, 0.0, -1.0, 0.0, 0.0, -1.0, 7.155e-09, 0.0, 1.0, 7.155e-09, 0.0, 1.0, 7.155e-09, 0.0, 1.0, 7.155e-09, 0.0, 1.0, 7.155e-09, 0.0, 1.0, 7.155e-09, 0.0, 1.0, 7.155e-09, 0.0, 1.0, 7.155e-09, 0.0, 1.0, 2.862e-08, 0.0, -1.0, 2.862e-08, 0.0, -1.0, 2.862e-08, 0.0, -1.0, 2.862e-08, 0.0, -1.0, 1.431e-08, 0.0, -1.0, 1.431e-08, 0.0, -1.0, 1.431e-08, 0.0, -1.0, 1.431e-08, 0.0, -1.0, 0.0, 0.0, -1.0, 0.0, 0.0, -1.0, 0.0, 0.0, -1.0, 0.0, 0.0, -1.0, 0.0, 0.0, 1.0, 0.0, 0.0, 1.0, 0.0, 0.0, 1.0, 0.0, 0.0, 1.0, 2.683e-09, 0.0, 1.0, 2.683e-09, 0.0, 1.0, 2.683e-09, 0.0, 1.0, 2.683e-09, 0.0, 1.0, 0.0, 0.0, 1.0, 0.0, 0.0, 1.0, 0.0, 0.0, 1.0, 0.0, 0.0, 1.0, 0.0, 0.0, -1.0, 0.0, 0.0, -1.0, 0.0, 0.0, -1.0, 0.0, 0.0, -1.0, 0.0, 0.0, -1.0, 0.0, 0.0, -1.0, 0.0, 0.0, -1.0, 0.0, 0.0, -1.0, -7.155e-09, 0.0, 1.0, -7.155e-09, 0.0, 1.0, -7.155e-09, 0.0, 1.0, -7.155e-09, 0.0, 1.0, 0.0, 0.0, 1.0, 0.0, 0.0, 1.0, 0.0, 0.0, 1.0, 0.0, 0.0, 1.0, 0.0, 0.0, -1.0, 0.0, 0.0, -1.0, 0.0, 0.0, -1.0, 0.0, 0.0, -1.0, -1.431e-08, 0.0, -1.0, -1.431e-08, 0.0, -1.0, -1.431e-08, 0.0, -1.0, -1.431e-08, 0.0, -1.0, -2.862e-08, 0.0, -1.0, -2.862e-08, 0.0, -1.0, -2.862e-08, 0.0, -1.0, -2.862e-08, 0.0, -1.0, -7.155e-09, 0.0, 1.0, -7.155e-09, 0.0, 1.0, -7.155e-09, 0.0, 1.0, -7.155e-09, 0.0, 1.0, -8.943e-10, 0.0, 1.0, -8.943e-10, 0.0, 1.0, -8.943e-10, 0.0, 1.0, -8.943e-10, 0.0, 1.0, 7.155e-09, 0.0, 1.0, 7.155e-09, 0.0, 1.0, 7.155e-09, 0.0, 1.0, 7.155e-09, 0.0, 1.0, -5.724e-08, 0.0, -1.0, -5.724e-08, 0.0, -1.0, -5.724e-08, 0.0, -1.0, -5.724e-08, 0.0, -1.0, 0.0, 0.0, -1.0, 0.0, 0.0, -1.0, 0.0, 0.0, -1.0, 0.0, 0.0, -1.0, 0.0, 0.0, 1.0, 0.0, 0.0, 1.0, 0.0, 0.0, 1.0, 0.0, 0.0, 1.0, -7.155e-09, 0.0, 1.0, -7.155e-09, 0.0, 1.0, -7.155e-09, 0.0, 1.0, -7.155e-09, 0.0, 1.0, 0.0, 0.0, -1.0, 0.0, 0.0, -1.0, 0.0, 0.0, -1.0, 0.0, 0.0, -1.0, 2.862e-08, 0.0, -1.0, 2.862e-08, 0.0, -1.0, 2.862e-08, 0.0, -1.0, 2.862e-08, 0.0, -1.0, -2.862e-08, 0.0, -1.0, -2.862e-08, 0.0, -1.0, -2.862e-08, 0.0, -1.0, -2.862e-08, 0.0, -1.0, 7.155e-09, 0.0, -1.0, 7.155e-09, 0.0, -1.0, 7.155e-09, 0.0, -1.0, 7.155e-09, 0.0, -1.0])] * 3)])
me_cylinder_001 = bpy.data.meshes.new('Cylinder.001')
me_cylinder_001.from_pydata([(1.18e-08, 0.4997, -1.0), (8.15e-09, 0.3648, 0.0), (0.1293, 0.4827, -1.0), (0.09443, 0.3524, 0.0), (0.2498, 0.4328, -1.0), (0.1824, 0.316, 0.0), (0.3533, 0.3533, -1.0), (0.258, 0.258, 0.0), (0.4328, 0.2498, -1.0), (0.316, 0.1824, 0.0), (0.4827, 0.1293, -1.0), (0.3524, 0.09443, 0.0), (0.4997, -2.804e-08, -1.0), (0.3648, -2.541e-08, 0.0), (0.4827, -0.1293, -1.0), (0.3524, -0.09443, 0.0), (0.4328, -0.2498, -1.0), (0.316, -0.1824, 0.0), (0.3533, -0.3533, -1.0), (0.258, -0.258, 0.0), (0.2498, -0.4328, -1.0), (0.1824, -0.316, 0.0), (0.1293, -0.4827, -1.0), (0.09443, -0.3524, 0.0), (-3.575e-08, -0.4997, -1.0), (-2.419e-08, -0.3648, 0.0), (-0.1293, -0.4827, -1.0), (-0.09443, -0.3524, 0.0), (-0.2498, -0.4328, -1.0), (-0.1824, -0.316, 0.0), (-0.3533, -0.3533, -1.0), (-0.258, -0.258, 0.0), (-0.4328, -0.2498, -1.0), (-0.316, -0.1824, 0.0), (-0.4827, -0.1293, -1.0), (-0.3524, -0.09443, 0.0), (-0.4997, 1.592e-08, -1.0), (-0.3648, -3.231e-09, 0.0), (-0.4827, 0.1293, -1.0), (-0.3524, 0.09443, 0.0), (-0.4328, 0.2498, -1.0), (-0.316, 0.1824, 0.0), (-0.3533, 0.3533, -1.0), (-0.258, 0.258, 0.0), (-0.2498, 0.4328, -1.0), (-0.1824, 0.316, 0.0), (-0.1293, 0.4827, -1.0), (-0.09443, 0.3524, 0.0), (7.819e-09, 0.3703, -1.0), (0.09585, 0.3577, -1.0), (0.1852, 0.3207, -1.0), (0.2619, 0.2619, -1.0), (0.3207, 0.1852, -1.0), (0.3577, 0.09585, -1.0), (0.3703, -2.557e-08, -1.0), (0.3577, -0.09585, -1.0), (0.3207, -0.1852, -1.0), (0.2619, -0.2619, -1.0), (0.1852, -0.3207, -1.0), (0.09585, -0.3577, -1.0), (-2.456e-08, -0.3703, -1.0), (-0.09585, -0.3577, -1.0), (-0.1852, -0.3207, -1.0), (-0.2619, -0.2619, -1.0), (-0.3207, -0.1852, -1.0), (-0.3577, -0.09585, -1.0), (-0.3703, -4.966e-09, -1.0), (-0.3577, 0.09585, -1.0), (-0.3207, 0.1852, -1.0), (-0.2619, 0.2619, -1.0), (-0.1852, 0.3207, -1.0), (-0.09585, 0.3577, -1.0), (0.09585, 0.3577, 0.0), (7.819e-09, 0.3703, 0.0), (0.1852, 0.3207, 0.0), (0.2619, 0.2619, 0.0), (0.3207, 0.1852, 0.0), (0.3577, 0.09585, 0.0), (0.3703, -2.557e-08, 0.0), (0.3577, -0.09585, 0.0), (0.3207, -0.1852, 0.0), (0.2619, -0.2619, 0.0), (0.1852, -0.3207, 0.0), (0.09585, -0.3577, 0.0), (-2.456e-08, -0.3703, 0.0), (-0.09585, -0.3577, 0.0), (-0.1852, -0.3207, 0.0), (-0.2619, -0.2619, 0.0), (-0.3207, -0.1852, 0.0), (-0.3577, -0.09585, 0.0), (-0.3703, -4.966e-09, 0.0), (-0.3577, 0.09585, 0.0), (-0.3207, 0.1852, 0.0), (-0.2619, 0.2619, 0.0), (-0.1852, 0.3207, 0.0), (-0.09585, 0.3577, 0.0)], [], [(48, 49, 72, 73), (49, 50, 74, 72), (50, 51, 75, 74), (51, 52, 76, 75), (52, 53, 77, 76), (53, 54, 78, 77), (54, 55, 79, 78), (55, 56, 80, 79), (56, 57, 81, 80), (57, 58, 82, 81), (58, 59, 83, 82), (59, 60, 84, 83), (60, 61, 85, 84), (61, 62, 86, 85), (62, 63, 87, 86), (63, 64, 88, 87), (64, 65, 89, 88), (65, 66, 90, 89), (66, 67, 91, 90), (67, 68, 92, 91), (68, 69, 93, 92), (69, 70, 94, 93), (70, 71, 95, 94), (71, 48, 73, 95), (2, 49, 48, 0), (4, 50, 49, 2), (6, 51, 50, 4), (8, 52, 51, 6), (10, 53, 52, 8), (12, 54, 53, 10), (14, 55, 54, 12), (16, 56, 55, 14), (18, 57, 56, 16), (20, 58, 57, 18), (22, 59, 58, 20), (24, 60, 59, 22), (26, 61, 60, 24), (28, 62, 61, 26), (30, 63, 62, 28), (32, 64, 63, 30), (34, 65, 64, 32), (36, 66, 65, 34), (38, 67, 66, 36), (40, 68, 67, 38), (42, 69, 68, 40), (44, 70, 69, 42), (46, 71, 70, 44), (0, 48, 71, 46), (1, 73, 72, 3), (3, 72, 74, 5), (5, 74, 75, 7), (7, 75, 76, 9), (9, 76, 77, 11), (11, 77, 78, 13), (13, 78, 79, 15), (15, 79, 80, 17), (17, 80, 81, 19), (19, 81, 82, 21), (21, 82, 83, 23), (23, 83, 84, 25), (25, 84, 85, 27), (27, 85, 86, 29), (29, 86, 87, 31), (31, 87, 88, 33), (33, 88, 89, 35), (35, 89, 90, 37), (37, 90, 91, 39), (39, 91, 92, 41), (41, 92, 93, 43), (43, 93, 94, 45), (45, 94, 95, 47), (47, 95, 73, 1)])
me_cylinder_001.polygons.foreach_set('use_smooth', [1, 1, 1, 1, 1, 1, 1, 1, 1, 1, 1, 1, 1, 1, 1, 1, 1, 1, 1, 1, 1, 1, 1, 1, 0, 0, 0, 0, 0, 0, 0, 0, 0, 0, 0, 0, 0, 0, 0, 0, 0, 0, 0, 0, 0, 0, 0, 0, 0, 0, 0, 0, 0, 0, 0, 0, 0, 0, 0, 0, 0, 0, 0, 0, 0, 0, 0, 0, 0, 0, 0, 0])
_uv = me_cylinder_001.uv_layers.new(name='UVMap')
_uv.uv.foreach_set('vector', [1.0, 0.5, 0.9583, 0.5, 0.9583, 1.0, 1.0, 1.0, 0.9583, 0.5, 0.9167, 0.5, 0.9167, 1.0, 0.9583, 1.0, 0.9167, 0.5, 0.875, 0.5, 0.875, 1.0, 0.9167, 1.0, 0.875, 0.5, 0.8333, 0.5, 0.8333, 1.0, 0.875, 1.0, 0.8333, 0.5, 0.7917, 0.5, 0.7917, 1.0, 0.8333, 1.0, 0.7917, 0.5, 0.75, 0.5, 0.75, 1.0, 0.7917, 1.0, 0.75, 0.5, 0.7083, 0.5, 0.7083, 1.0, 0.75, 1.0, 0.7083, 0.5, 0.6667, 0.5, 0.6667, 1.0, 0.7083, 1.0, 0.6667, 0.5, 0.625, 0.5, 0.625, 1.0, 0.6667, 1.0, 0.625, 0.5, 0.5833, 0.5, 0.5833, 1.0, 0.625, 1.0, 0.5833, 0.5, 0.5417, 0.5, 0.5417, 1.0, 0.5833, 1.0, 0.5417, 0.5, 0.5, 0.5, 0.5, 1.0, 0.5417, 1.0, 0.5, 0.5, 0.4583, 0.5, 0.4583, 1.0, 0.5, 1.0, 0.4583, 0.5, 0.4167, 0.5, 0.4167, 1.0, 0.4583, 1.0, 0.4167, 0.5, 0.375, 0.5, 0.375, 1.0, 0.4167, 1.0, 0.375, 0.5, 0.3333, 0.5, 0.3333, 1.0, 0.375, 1.0, 0.3333, 0.5, 0.2917, 0.5, 0.2917, 1.0, 0.3333, 1.0, 0.2917, 0.5, 0.25, 0.5, 0.25, 1.0, 0.2917, 1.0, 0.25, 0.5, 0.2083, 0.5, 0.2083, 1.0, 0.25, 1.0, 0.2083, 0.5, 0.1667, 0.5, 0.1667, 1.0, 0.2083, 1.0, 0.1667, 0.5, 0.125, 0.5, 0.125, 1.0, 0.1667, 1.0, 0.125, 0.5, 0.08333, 0.5, 0.08333, 1.0, 0.125, 1.0, 0.08333, 0.5, 0.04167, 0.5, 0.04167, 1.0, 0.08333, 1.0, 0.04167, 0.5, -1.863e-07, 0.5, -1.863e-07, 1.0, 0.04167, 1.0, 0.8066, 0.4613, 0.8121, 0.4818, 0.75, 0.49, 0.75, 0.4688, 0.8594, 0.4395, 0.87, 0.4578, 0.8121, 0.4818, 0.8066, 0.4613, 0.9047, 0.4047, 0.9197, 0.4197, 0.87, 0.4578, 0.8594, 0.4395, 0.9395, 0.3594, 0.9578, 0.37, 0.9197, 0.4197, 0.9047, 0.4047, 0.9613, 0.3066, 0.9818, 0.3121, 0.9578, 0.37, 0.9395, 0.3594, 0.9688, 0.25, 0.99, 0.25, 0.9818, 0.3121, 0.9613, 0.3066, 0.9613, 0.1934, 0.9818, 0.1879, 0.99, 0.25, 0.9688, 0.25, 0.9395, 0.1406, 0.9578, 0.13, 0.9818, 0.1879, 0.9613, 0.1934, 0.9047, 0.09529, 0.9197, 0.08029, 0.9578, 0.13, 0.9395, 0.1406, 0.8594, 0.06052, 0.87, 0.04215, 0.9197, 0.08029, 0.9047, 0.09529, 0.8066, 0.03867, 0.8121, 0.01818, 0.87, 0.04215, 0.8594, 0.06052, 0.75, 0.03121, 0.75, 0.01, 0.8121, 0.01818, 0.8066, 0.03867, 0.6934, 0.03867, 0.6879, 0.01818, 0.75, 0.01, 0.75, 0.03121, 0.6406, 0.06052, 0.63, 0.04215, 0.6879, 0.01818, 0.6934, 0.03867, 0.5953, 0.09529, 0.5803, 0.08029, 0.63, 0.04215, 0.6406, 0.06052, 0.5605, 0.1406, 0.5422, 0.13, 0.5803, 0.08029, 0.5953, 0.09529, 0.5387, 0.1934, 0.5182, 0.1879, 0.5422, 0.13, 0.5605, 0.1406, 0.5312, 0.25, 0.51, 0.25, 0.5182, 0.1879, 0.5387, 0.1934, 0.5387, 0.3066, 0.5182, 0.3121, 0.51, 0.25, 0.5312, 0.25, 0.5605, 0.3594, 0.5422, 0.37, 0.5182, 0.3121, 0.5387, 0.3066, 0.5953, 0.4047, 0.5803, 0.4197, 0.5422, 0.37, 0.5605, 0.3594, 0.6406, 0.4395, 0.63, 0.4578, 0.5803, 0.4197, 0.5953, 0.4047, 0.6934, 0.4613, 0.6879, 0.4818, 0.63, 0.4578, 0.6406, 0.4395, 0.75, 0.4688, 0.75, 0.49, 0.6879, 0.4818, 0.6934, 0.4613, 0.25, 0.4864, 0.25, 0.49, 0.3121, 0.4818, 0.3112, 0.4784, 0.3112, 0.4784, 0.3121, 0.4818, 0.37, 0.4578, 0.3682, 0.4548, 0.3682, 0.4548, 0.37, 0.4578, 0.4197, 0.4197, 0.4172, 0.4172, 0.4172, 0.4172, 0.4197, 0.4197, 0.4578, 0.37, 0.4548, 0.3682, 0.4548, 0.3682, 0.4578, 0.37, 0.4818, 0.3121, 0.4784, 0.3112, 0.4784, 0.3112, 0.4818, 0.3121, 0.49, 0.25, 0.4864, 0.25, 0.4864, 0.25, 0.49, 0.25, 0.4818, 0.1879, 0.4784, 0.1888, 0.4784, 0.1888, 0.4818, 0.1879, 0.4578, 0.13, 0.4548, 0.1318, 0.4548, 0.1318, 0.4578, 0.13, 0.4197, 0.08029, 0.4172, 0.08281, 0.4172, 0.08281, 0.4197, 0.08029, 0.37, 0.04215, 0.3682, 0.04524, 0.3682, 0.04524, 0.37, 0.04215, 0.3121, 0.01818, 0.3112, 0.02162, 0.3112, 0.02162, 0.3121, 0.01818, 0.25, 0.01, 0.25, 0.01356, 0.25, 0.01356, 0.25, 0.01, 0.1879, 0.01818, 0.1888, 0.02162, 0.1888, 0.02162, 0.1879, 0.01818, 0.13, 0.04215, 0.1318, 0.04524, 0.1318, 0.04524, 0.13, 0.04215, 0.08029, 0.08029, 0.08281, 0.08281, 0.08281, 0.08281, 0.08029, 0.08029, 0.04215, 0.13, 0.04524, 0.1318, 0.04524, 0.1318, 0.04215, 0.13, 0.01818, 0.1879, 0.02162, 0.1888, 0.02162, 0.1888, 0.01818, 0.1879, 0.01, 0.25, 0.01356, 0.25, 0.01356, 0.25, 0.01, 0.25, 0.01818, 0.3121, 0.02162, 0.3112, 0.02162, 0.3112, 0.01818, 0.3121, 0.04215, 0.37, 0.04524, 0.3682, 0.04524, 0.3682, 0.04215, 0.37, 0.08029, 0.4197, 0.08281, 0.4172, 0.08281, 0.4172, 0.08029, 0.4197, 0.13, 0.4578, 0.1318, 0.4548, 0.1318, 0.4548, 0.13, 0.4578, 0.1879, 0.4818, 0.1888, 0.4784, 0.1888, 0.4784, 0.1879, 0.4818, 0.25, 0.49, 0.25, 0.4864])
me_cylinder_001.materials.append(mat_ivahatch1)
me_cylinder_001.use_remesh_fix_poles = True
me_cylinder_001.use_remesh_preserve_attributes = False
me_cylinder_001.update()
me_cylinder_001.normals_split_custom_set([tuple(v) for v in zip(*[iter([6.219e-08, -1.0, 0.0, -0.2588, -0.9659, 0.0, -0.2588, -0.9659, 0.0, 6.219e-08, -1.0, 0.0, -0.2588, -0.9659, 0.0, -0.5, -0.866, 0.0, -0.5, -0.866, 0.0, -0.2588, -0.9659, 0.0, -0.5, -0.866, 0.0, -0.7071, -0.7071, 0.0, -0.7071, -0.7071, 0.0, -0.5, -0.866, 0.0, -0.7071, -0.7071, 0.0, -0.866, -0.5, 0.0, -0.866, -0.5, 0.0, -0.7071, -0.7071, 0.0, -0.866, -0.5, 0.0, -0.9659, -0.2588, 0.0, -0.9659, -0.2588, 0.0, -0.866, -0.5, 0.0, -0.9659, -0.2588, 0.0, -1.0, 2.87e-08, 0.0, -1.0, 2.87e-08, 0.0, -0.9659, -0.2588, 0.0, -1.0, 2.87e-08, 0.0, -0.9659, 0.2588, 0.0, -0.9659, 0.2588, 0.0, -1.0, 2.87e-08, 0.0, -0.9659, 0.2588, 0.0, -0.866, 0.5, 0.0, -0.866, 0.5, 0.0, -0.9659, 0.2588, 0.0, -0.866, 0.5, 0.0, -0.7071, 0.7071, 0.0, -0.7071, 0.7071, 0.0, -0.866, 0.5, 0.0, -0.7071, 0.7071, 0.0, -0.5, 0.866, 0.0, -0.5, 0.866, 0.0, -0.7071, 0.7071, 0.0, -0.5, 0.866, 0.0, -0.2588, 0.9659, 0.0, -0.2588, 0.9659, 0.0, -0.5, 0.866, 0.0, -0.2588, 0.9659, 0.0, 6.698e-08, 1.0, 0.0, 6.698e-08, 1.0, 0.0, -0.2588, 0.9659, 0.0, 6.698e-08, 1.0, 0.0, 0.2588, 0.9659, 0.0, 0.2588, 0.9659, 0.0, 6.698e-08, 1.0, 0.0, 0.2588, 0.9659, 0.0, 0.5, 0.866, 0.0, 0.5, 0.866, 0.0, 0.2588, 0.9659, 0.0, 0.5, 0.866, 0.0, 0.7071, 0.7071, 0.0, 0.7071, 0.7071, 0.0, 0.5, 0.866, 0.0, 0.7071, 0.7071, 0.0, 0.866, 0.5, 0.0, 0.866, 0.5, 0.0, 0.7071, 0.7071, 0.0, 0.866, 0.5, 0.0, 0.9659, 0.2588, 0.0, 0.9659, 0.2588, 0.0, 0.866, 0.5, 0.0, 0.9659, 0.2588, 0.0, 1.0, 3.158e-07, 0.0, 1.0, 3.158e-07, 0.0, 0.9659, 0.2588, 0.0, 1.0, 3.158e-07, 0.0, 0.9659, -0.2588, 0.0, 0.9659, -0.2588, 0.0, 1.0, 3.158e-07, 0.0, 0.9659, -0.2588, 0.0, 0.866, -0.5, 0.0, 0.866, -0.5, 0.0, 0.9659, -0.2588, 0.0, 0.866, -0.5, 0.0, 0.7071, -0.7071, 0.0, 0.7071, -0.7071, 0.0, 0.866, -0.5, 0.0, 0.7071, -0.7071, 0.0, 0.5, -0.866, 0.0, 0.5, -0.866, 0.0, 0.7071, -0.7071, 0.0, 0.5, -0.866, 0.0, 0.2588, -0.9659, 0.0, 0.2588, -0.9659, 0.0, 0.5, -0.866, 0.0, 0.2588, -0.9659, 0.0, 6.219e-08, -1.0, 0.0, 6.219e-08, -1.0, 0.0, 0.2588, -0.9659, 0.0, 0.0, 0.0, -1.0, 0.0, 0.0, -1.0, 0.0, 0.0, -1.0, 0.0, 0.0, -1.0, 0.0, 0.0, -1.0, 0.0, 0.0, -1.0, 0.0, 0.0, -1.0, 0.0, 0.0, -1.0, 0.0, 0.0, -1.0, 0.0, 0.0, -1.0, 0.0, 0.0, -1.0, 0.0, 0.0, -1.0, 0.0, 0.0, -1.0, 0.0, 0.0, -1.0, 0.0, 0.0, -1.0, 0.0, 0.0, -1.0, 0.0, 0.0, -1.0, 0.0, 0.0, -1.0, 0.0, 0.0, -1.0, 0.0, 0.0, -1.0, -5.115e-07, 0.0, -1.0, -5.115e-07, 0.0, -1.0, -5.115e-07, 0.0, -1.0, -5.115e-07, 0.0, -1.0, 3.417e-07, 0.0, -1.0, 3.417e-07, 0.0, -1.0, 3.417e-07, 0.0, -1.0, 3.417e-07, 0.0, -1.0, 0.0, 0.0, -1.0, 0.0, 0.0, -1.0, 0.0, 0.0, -1.0, 0.0, 0.0, -1.0, 0.0, 0.0, -1.0, 0.0, 0.0, -1.0, 0.0, 0.0, -1.0, 0.0, 0.0, -1.0, 0.0, 0.0, -1.0, 0.0, 0.0, -1.0, 0.0, 0.0, -1.0, 0.0, 0.0, -1.0, 0.0, 0.0, -1.0, 0.0, 0.0, -1.0, 0.0, 0.0, -1.0, 0.0, 0.0, -1.0, 0.0, 0.0, -1.0, 0.0, 0.0, -1.0, 0.0, 0.0, -1.0, 0.0, 0.0, -1.0, 0.0, 0.0, -1.0, 0.0, 0.0, -1.0, 0.0, 0.0, -1.0, 0.0, 0.0, -1.0, 0.0, 0.0, -1.0, 0.0, 0.0, -1.0, 0.0, 0.0, -1.0, 0.0, 0.0, -1.0, 0.0, 0.0, -1.0, 0.0, 0.0, -1.0, 0.0, 0.0, -1.0, 0.0, 0.0, -1.0, 0.0, 0.0, -1.0, 0.0, 0.0, -1.0, 0.0, 0.0, -1.0, 0.0, 0.0, -1.0, 0.0, 0.0, -1.0, 0.0, 0.0, -1.0, 0.0, 0.0, -1.0, 0.0, 0.0, -1.0, 5.115e-07, 0.0, -1.0, 5.115e-07, 0.0, -1.0, 5.115e-07, 0.0, -1.0, 5.115e-07, 0.0, -1.0, -1.004e-07, 0.0, -1.0, -1.004e-07, 0.0, -1.0, -1.004e-07, 0.0, -1.0, -1.004e-07, 0.0, -1.0, 0.0, 0.0, -1.0, 0.0, 0.0, -1.0, 0.0, 0.0, -1.0, 0.0, 0.0, -1.0, 0.0, 0.0, -1.0, 0.0, 0.0, -1.0, 0.0, 0.0, -1.0, 0.0, 0.0, -1.0, 0.0, 0.0, -1.0, 0.0, 0.0, -1.0, 0.0, 0.0, -1.0, 0.0, 0.0, -1.0, 0.0, 0.0, -1.0, 0.0, 0.0, -1.0, 0.0, 0.0, -1.0, 0.0, 0.0, -1.0, 0.0, 0.0, -1.0, 0.0, 0.0, -1.0, 0.0, 0.0, -1.0, 0.0, 0.0, -1.0, 0.0, 0.0, -1.0, 0.0, 0.0, -1.0, 0.0, 0.0, -1.0, 0.0, 0.0, -1.0, 0.0, 0.0, -1.0, 0.0, 0.0, -1.0, 0.0, 0.0, -1.0, 0.0, 0.0, -1.0, 0.0, 0.0, -1.0, 0.0, 0.0, -1.0, 0.0, 0.0, -1.0, 0.0, 0.0, -1.0, 0.0, 0.0, -1.0, 0.0, 0.0, -1.0, 0.0, 0.0, -1.0, 0.0, 0.0, -1.0, 0.0, 0.0, -1.0, 0.0, 0.0, -1.0, 0.0, 0.0, -1.0, 0.0, 0.0, -1.0, 0.0, 0.0, -1.0, 0.0, 0.0, -1.0, 0.0, 0.0, -1.0, 0.0, 0.0, -1.0, 0.0, 0.0, -1.0, 0.0, 0.0, -1.0, 0.0, 0.0, -1.0, 0.0, 0.0, -1.0, 0.0, 0.0, -1.0, 0.0, 0.0, -1.0, 0.0, 0.0, -1.0, 0.0, 0.0, -1.0, 0.0, 0.0, -1.0, 0.0, 0.0, -1.0, 0.0, 0.0, -1.0, 0.0, 0.0, -1.0, 0.0, 0.0, -1.0, 0.0, 0.0, -1.0, 0.0, 0.0, -1.0, 0.0, 0.0, -1.0, 0.0, 0.0, -1.0, 0.0, 0.0, -1.0, 0.0, 0.0, -1.0, 0.0, 0.0, -1.0, 0.0, 0.0, -1.0, 0.0, 0.0, -1.0, 0.0, 0.0, -1.0, 0.0, 0.0, -1.0, 0.0, 0.0, -1.0, 0.0, 0.0, -1.0, 0.0, 0.0, -1.0, 0.0, 0.0, -1.0, 0.0, 0.0, -1.0, 0.0, 0.0, -1.0, 0.0, 0.0, -1.0, 0.0, 0.0, -1.0, 0.0, 0.0, -1.0, 0.0, 0.0, -1.0, 0.0, 0.0, -1.0, 0.0, 0.0, -1.0, 0.0, 0.0, -1.0, 0.0, 0.0, -1.0, 0.0, 0.0, -1.0, 0.0, 0.0, -1.0, 0.0, 0.0, -1.0, 0.0, 0.0, -1.0, 0.0, 0.0, -1.0, 0.0, 0.0, -1.0, 0.0, 0.0, -1.0, 0.0, 0.0, -1.0, 0.0, 0.0, -1.0, 0.0, 0.0, -1.0, 0.0, 0.0, -1.0, 0.0, 0.0, -1.0, 0.0, 0.0, -1.0, 0.0, 0.0, -1.0, 0.0, 0.0, -1.0, 0.0, 0.0, -1.0, 0.0, 0.0, -1.0, 0.0, 0.0, -1.0, 0.0, 0.0, -1.0, 0.0, 0.0, -1.0, 0.0, 0.0, -1.0, 0.0, 0.0, -1.0, 0.0, 0.0, -1.0, 0.0, 0.0, -1.0, 0.0, 0.0, -1.0, 0.0, 0.0, -1.0, 0.0, 0.0, -1.0, 0.0, 0.0, -1.0, 0.0, 0.0, -1.0, 0.0, 0.0, -1.0, 0.0, 0.0, -1.0, 0.0, 0.0, -1.0, 0.0, 0.0, -1.0, 0.0, 0.0, -1.0])] * 3)])
me_cylinder_002 = bpy.data.meshes.new('Cylinder.002')
me_cylinder_002.from_pydata([(0.0, 1.0, -1.0), (0.0, 1.0, 0.2669), (0.5, 0.866, -1.0), (0.5, 0.866, 0.2669), (0.866, 0.5, -1.0), (0.866, 0.5, 0.2669), (1.0, -4.371e-08, -1.0), (1.0, -4.371e-08, 0.2669), (0.866, -0.5, -1.0), (0.866, -0.5, 0.2669), (0.5, -0.866, -1.0), (0.5, -0.866, 0.2669), (-8.742e-08, -1.0, -1.0), (-8.742e-08, -1.0, 0.2669), (-0.5, -0.866, -1.0), (-0.5, -0.866, 0.2669), (-0.866, -0.5, -1.0), (-0.866, -0.5, 0.2669), (-1.0, 1.192e-08, -1.0), (-1.0, 1.192e-08, 0.2669), (-0.866, 0.5, -1.0), (-0.866, 0.5, 0.2669), (-0.5, 0.866, -1.0), (-0.5, 0.866, 0.2669)], [], [(0, 1, 3, 2), (2, 3, 5, 4), (4, 5, 7, 6), (6, 7, 9, 8), (8, 9, 11, 10), (10, 11, 13, 12), (12, 13, 15, 14), (14, 15, 17, 16), (16, 17, 19, 18), (18, 19, 21, 20), (3, 1, 23, 21, 19, 17, 15, 13, 11, 9, 7, 5), (20, 21, 23, 22), (22, 23, 1, 0), (0, 2, 4, 6, 8, 10, 12, 14, 16, 18, 20, 22)])
_uv = me_cylinder_002.uv_layers.new(name='UVMap')
_uv.uv.foreach_set('vector', [1.0, 0.5, 1.0, 1.0, 0.9167, 1.0, 0.9167, 0.5, 0.9167, 0.5, 0.9167, 1.0, 0.8333, 1.0, 0.8333, 0.5, 0.8333, 0.5, 0.8333, 1.0, 0.75, 1.0, 0.75, 0.5, 0.75, 0.5, 0.75, 1.0, 0.6667, 1.0, 0.6667, 0.5, 0.6667, 0.5, 0.6667, 1.0, 0.5833, 1.0, 0.5833, 0.5, 0.5833, 0.5, 0.5833, 1.0, 0.5, 1.0, 0.5, 0.5, 0.5, 0.5, 0.5, 1.0, 0.4167, 1.0, 0.4167, 0.5, 0.4167, 0.5, 0.4167, 1.0, 0.3333, 1.0, 0.3333, 0.5, 0.3333, 0.5, 0.3333, 1.0, 0.25, 1.0, 0.25, 0.5, 0.25, 0.5, 0.25, 1.0, 0.1667, 1.0, 0.1667, 0.5, 0.37, 0.4578, 0.25, 0.49, 0.13, 0.4578, 0.04215, 0.37, 0.01, 0.25, 0.04215, 0.13, 0.13, 0.04215, 0.25, 0.01, 0.37, 0.04215, 0.4578, 0.13, 0.49, 0.25, 0.4578, 0.37, 0.1667, 0.5, 0.1667, 1.0, 0.08333, 1.0, 0.08333, 0.5, 0.08333, 0.5, 0.08333, 1.0, 7.451e-08, 1.0, 7.451e-08, 0.5, 0.75, 0.49, 0.87, 0.4578, 0.9578, 0.37, 0.99, 0.25, 0.9578, 0.13, 0.87, 0.04215, 0.75, 0.01, 0.63, 0.04215, 0.5422, 0.13, 0.51, 0.25, 0.5422, 0.37, 0.63, 0.4578])
me_cylinder_002.materials.append(mat_material_001)
me_cylinder_002.use_remesh_fix_poles = True
me_cylinder_002.use_remesh_preserve_attributes = False
me_cylinder_002.update()
me_cube = bpy.data.meshes.new('Cube')
me_cube.from_pydata([(0.2036, 0.0009637, 0.008733), (0.2036, 0.006403, 0.01365), (0.2036, 0.006403, 0.008733), (0.2036, 0.0009637, 0.01365), (0.2036, 0.006403, 0.01365), (0.1317, 0.008536, 0.008843), (0.1999, 0.00836, 0.01366), (0.1317, 0.008534, 0.01376), (0.1999, 0.00836, 0.008738), (0.1999, 0.0064, 0.01737), (0.2036, 0.006403, 0.01365), (0.1323, 0.006163, 0.01747), (0.1322, 0.0003231, 0.01746), (0.1999, 0.0009685, 0.01737), (0.2036, 0.006403, 0.01365), (0.2036, 0.006403, 0.008733), (0.1998, 0.0064, 0.005031), (0.2036, 0.006403, 0.01365), (0.1323, 0.006168, 0.005131), (0.1998, -0.0009915, 0.01366), (0.2036, 0.0009637, 0.01365), (0.2036, 0.006403, 0.01365), (0.1998, -0.0009915, 0.008738), (0.1316, -0.001633, 0.01375), (0.1316, -0.001631, 0.008827), (0.1998, 0.0009685, 0.005031), (0.2036, 0.0009637, 0.008733), (0.1998, 0.0009685, 0.005031), (0.1998, 0.0064, 0.005031), (0.2036, 0.006403, 0.008733), (0.1322, 0.0003278, 0.005121), (0.1998, 0.0009685, 0.005031), (0.1323, 0.006168, 0.005131), (0.1317, 0.008534, 0.01376), (0.1295, 0.007115, 0.008843), (0.1317, 0.008536, 0.008843), (0.1295, 0.007113, 0.01376), (0.1323, 0.006168, 0.005131), (0.13, 0.001155, 0.005121), (0.1322, 0.0003278, 0.005121), (0.1301, 0.005395, 0.005131), (0.07847, 0.001155, 0.005122), (0.07853, 0.005395, 0.005131), (0.1322, 0.0003231, 0.01746), (0.1301, 0.005392, 0.01747), (0.1323, 0.006163, 0.01747), (0.13, 0.001152, 0.01746), (0.07854, 0.005392, 0.01747), (0.07848, 0.001152, 0.01746), (0.07854, 0.005392, 0.01747), (0.1316, -0.001631, 0.008827), (0.1294, -0.0002681, 0.01375), (0.1316, -0.001633, 0.01375), (0.1294, -0.0002667, 0.008827), (0.1317, 0.008536, 0.008843), (0.1301, 0.005395, 0.005131), (0.1323, 0.006168, 0.005131), (0.1295, 0.007115, 0.008843), (0.1322, 0.0003278, 0.005121), (0.1294, -0.0002667, 0.008827), (0.1316, -0.001631, 0.008827), (0.13, 0.001155, 0.005121), (0.1294, -0.0002667, 0.008827), (0.1316, -0.001633, 0.01375), (0.13, 0.001152, 0.01746), (0.1322, 0.0003231, 0.01746), (0.1294, -0.0002681, 0.01375), (0.1323, 0.006163, 0.01747), (0.1295, 0.007113, 0.01376), (0.1317, 0.008534, 0.01376), (0.1301, 0.005392, 0.01747), (0.1295, 0.007113, 0.01376), (0.07793, 0.007115, 0.008843), (0.1295, 0.007115, 0.008843), (0.07793, 0.007113, 0.01376), (0.1294, -0.0002667, 0.008827), (0.07782, -0.0002681, 0.01375), (0.1294, -0.0002681, 0.01375), (0.1294, -0.0002667, 0.008827), (0.07781, -0.0002667, 0.008827), (0.1295, 0.007115, 0.008843), (0.07853, 0.005395, 0.005131), (0.1301, 0.005395, 0.005131), (0.07793, 0.007115, 0.008843), (0.13, 0.001155, 0.005121), (0.07781, -0.0002667, 0.008827), (0.1294, -0.0002667, 0.008827), (0.07847, 0.001155, 0.005122), (0.1294, -0.0002681, 0.01375), (0.07848, 0.001152, 0.01746), (0.13, 0.001152, 0.01746), (0.07782, -0.0002681, 0.01375), (0.1301, 0.005392, 0.01747), (0.07793, 0.007113, 0.01376), (0.1295, 0.007113, 0.01376), (0.07854, 0.005392, 0.01747)], [], [(0, 2, 1), (0, 4, 3), (7, 6, 5), (6, 8, 5), (6, 7, 9), (9, 10, 6), (7, 11, 9), (9, 11, 12), (13, 9, 12), (14, 9, 13), (8, 6, 15), (8, 15, 16), (6, 17, 15), (5, 8, 18), (8, 16, 18), (19, 13, 12), (13, 19, 20), (20, 21, 13), (20, 19, 22), (19, 23, 22), (23, 19, 12), (23, 24, 22), (22, 24, 25), (26, 20, 22), (22, 27, 26), (26, 27, 28), (29, 26, 28), (24, 30, 27), (31, 30, 28), (30, 32, 28), (35, 34, 33), (34, 36, 33), (39, 38, 37), (38, 40, 37), (38, 41, 40), (41, 42, 40), (45, 44, 43), (44, 46, 43), (44, 47, 46), (49, 48, 46), (52, 51, 50), (51, 53, 50), (56, 55, 54), (55, 57, 54), (60, 59, 58), (62, 61, 58), (65, 64, 63), (64, 66, 63), (69, 68, 67), (68, 70, 67), (73, 72, 71), (72, 74, 71), (77, 76, 75), (76, 79, 78), (82, 81, 80), (81, 83, 80), (86, 85, 84), (85, 87, 84), (90, 89, 88), (89, 91, 88), (94, 93, 92), (93, 95, 92)])
_uv = me_cube.uv_layers.new(name='UVMap')
_uv.uv.foreach_set('vector', [0.9859, 0.9088, 0.9952, 0.9154, 0.9651, 0.9234, 0.9859, 0.9088, 0.9651, 0.9234, 0.9803, 0.9127, 0.9641, 0.8686, 0.9635, 0.9114, 0.96, 0.8685, 0.9635, 0.9114, 0.9579, 0.9078, 0.96, 0.8685, 0.9635, 0.9114, 0.9641, 0.8686, 0.9691, 0.9098, 0.9691, 0.9098, 0.9651, 0.9234, 0.9635, 0.9114, 0.9641, 0.8686, 0.9681, 0.8689, 0.9691, 0.9098, 0.9691, 0.9098, 0.9681, 0.8689, 0.975, 0.8684, 0.9767, 0.9054, 0.9691, 0.9098, 0.975, 0.8684, 0.9651, 0.9234, 0.9691, 0.9098, 0.9767, 0.9054, 0.9579, 0.9078, 0.9635, 0.9114, 0.9554, 0.9154, 0.9579, 0.9078, 0.9554, 0.9154, 0.9539, 0.9031, 0.9635, 0.9114, 0.9651, 0.9234, 0.9554, 0.9154, 0.96, 0.8685, 0.9579, 0.9078, 0.9558, 0.8685, 0.9579, 0.9078, 0.9539, 0.9031, 0.9558, 0.8685, 0.9807, 0.9039, 0.9767, 0.9054, 0.975, 0.8684, 0.9767, 0.9054, 0.9807, 0.9039, 0.9803, 0.9127, 0.9803, 0.9127, 0.9651, 0.9234, 0.9767, 0.9054, 0.9803, 0.9127, 0.9807, 0.9039, 0.9848, 0.9019, 0.9807, 0.9039, 0.9792, 0.8673, 0.9848, 0.9019, 0.9792, 0.8673, 0.9807, 0.9039, 0.975, 0.8684, 0.9792, 0.8673, 0.9841, 0.8671, 0.9848, 0.9019, 0.9848, 0.9019, 0.9841, 0.8671, 0.9881, 0.9005, 0.9859, 0.9088, 0.9803, 0.9127, 0.9848, 0.9019, 0.9848, 0.9019, 0.9881, 0.9005, 0.9859, 0.9088, 0.9859, 0.9088, 0.9881, 0.9005, 0.9937, 0.9031, 0.9952, 0.9154, 0.9859, 0.9088, 0.9937, 0.9031, 0.9841, 0.8671, 0.9885, 0.8681, 0.9881, 0.9005, 0.9881, 0.9005, 0.9885, 0.8681, 0.9937, 0.9031, 0.9885, 0.8681, 0.9957, 0.8685, 0.9937, 0.9031, 0.96, 0.8685, 0.9595, 0.8653, 0.9641, 0.8686, 0.9595, 0.8653, 0.9648, 0.8656, 0.9641, 0.8686, 0.9885, 0.8681, 0.9895, 0.866, 0.9957, 0.8685, 0.9895, 0.866, 0.995, 0.8666, 0.9957, 0.8685, 0.9895, 0.866, 0.991, 0.8351, 0.995, 0.8666, 0.991, 0.8351, 0.9967, 0.8417, 0.995, 0.8666, 0.9681, 0.8689, 0.9689, 0.8672, 0.975, 0.8684, 0.9689, 0.8672, 0.974, 0.8666, 0.975, 0.8684, 0.9689, 0.8672, 0.9681, 0.8465, 0.974, 0.8666, 0.9681, 0.8465, 0.9724, 0.8428, 0.974, 0.8666, 0.9792, 0.8673, 0.9781, 0.8633, 0.9841, 0.8671, 0.9781, 0.8633, 0.985, 0.8627, 0.9841, 0.8671, 0.9558, 0.8685, 0.9551, 0.8666, 0.96, 0.8685, 0.9551, 0.8666, 0.9595, 0.8653, 0.96, 0.8685, 0.9841, 0.8671, 0.985, 0.8627, 0.9885, 0.8681, 0.985, 0.8627, 0.9895, 0.866, 0.9885, 0.8681, 0.975, 0.8684, 0.974, 0.8666, 0.9792, 0.8673, 0.974, 0.8666, 0.9781, 0.8633, 0.9792, 0.8673, 0.9641, 0.8686, 0.9648, 0.8656, 0.9681, 0.8689, 0.9648, 0.8656, 0.9689, 0.8672, 0.9681, 0.8689, 0.9595, 0.8653, 0.9608, 0.8424, 0.9648, 0.8656, 0.9608, 0.8424, 0.9649, 0.8445, 0.9648, 0.8656, 0.9781, 0.8633, 0.9756, 0.8326, 0.985, 0.8627, 0.9756, 0.8326, 0.9848, 0.8253, 0.985, 0.8627, 0.9551, 0.8666, 0.9569, 0.8417, 0.9595, 0.8653, 0.9569, 0.8417, 0.9608, 0.8424, 0.9595, 0.8653, 0.985, 0.8627, 0.9848, 0.8253, 0.9895, 0.866, 0.9848, 0.8253, 0.991, 0.8351, 0.9895, 0.866, 0.974, 0.8666, 0.9724, 0.8428, 0.9781, 0.8633, 0.9724, 0.8428, 0.9756, 0.8326, 0.9781, 0.8633, 0.9648, 0.8656, 0.9649, 0.8445, 0.9689, 0.8672, 0.9649, 0.8445, 0.9681, 0.8465, 0.9689, 0.8672])
me_cube.materials.append(mat_ivahatch1_001)
me_cube.use_remesh_fix_poles = True
me_cube.use_remesh_preserve_attributes = False
me_cube.update()
me_cube.normals_split_custom_set([tuple(v) for v in zip(*[iter([1.0, -0.001627, -0.001399, 1.0, -0.001627, -0.001399, 1.0, -0.001627, -0.001399, 1.0, -0.001618, -0.001396, 1.0, -0.001618, -0.001396, 1.0, -0.001618, -0.001396, 0.001584, 0.9684, 0.2495, 0.2291, 0.9437, 0.2384, 0.0008167, 0.9685, -0.2488, 0.2291, 0.9437, 0.2384, 0.2284, 0.9438, -0.2388, 0.0008378, 0.9685, -0.2488, 0.2292, 0.9437, 0.2384, 0.001566, 0.9684, 0.2495, 0.3237, 0.4485, 0.8331, 0.3237, 0.4484, 0.8331, 0.6535, 0.6183, 0.4366, 0.2292, 0.9437, 0.2384, 0.001575, 0.9684, 0.2495, 0.0009909, 0.5155, 0.8569, 0.3237, 0.4485, 0.8331, 0.3237, 0.4484, 0.8331, 0.001023, 0.5155, 0.8569, 0.006297, -0.545, 0.8384, 0.3278, -0.458, 0.8263, 0.3237, 0.4485, 0.8331, 0.006269, -0.545, 0.8384, 0.6535, 0.6183, 0.4366, 0.3237, 0.4484, 0.8331, 0.3278, -0.458, 0.8263, 0.2284, 0.9438, -0.2388, 0.2292, 0.9437, 0.2384, 0.6522, 0.6183, -0.4384, 0.2284, 0.9438, -0.2388, 0.6523, 0.6183, -0.4384, 0.3213, 0.4491, -0.8337, 0.2292, 0.9437, 0.2384, 0.6535, 0.6183, 0.4366, 0.6522, 0.6184, -0.4384, 0.0008603, 0.9685, -0.2488, 0.2284, 0.9438, -0.2388, -0.001438, 0.5166, -0.8562, 0.2284, 0.9438, -0.2388, 0.3213, 0.4491, -0.8337, -0.00144, 0.5166, -0.8562, 0.2318, -0.9459, 0.227, 0.3278, -0.458, 0.8263, 0.006361, -0.545, 0.8384, 0.3278, -0.458, 0.8263, 0.2318, -0.9459, 0.2269, 0.6527, -0.6192, 0.4365, 0.6527, -0.6192, 0.4365, 0.6535, 0.6183, 0.4366, 0.3278, -0.458, 0.8263, 0.6527, -0.6192, 0.4365, 0.2318, -0.9459, 0.2269, 0.2312, -0.9459, -0.2279, 0.2318, -0.9459, 0.227, 0.009472, -0.9738, 0.2271, 0.2312, -0.9459, -0.2278, 0.009483, -0.9738, 0.2271, 0.2318, -0.9459, 0.2269, 0.006351, -0.545, 0.8384, 0.00939, -0.9738, 0.2271, 0.008848, -0.9737, -0.2276, 0.2312, -0.9459, -0.2278, 0.2311, -0.9459, -0.2278, 0.008853, -0.9737, -0.2276, 0.3256, -0.4574, -0.8275, 0.6515, -0.6192, -0.4383, 0.6527, -0.6192, 0.4365, 0.2311, -0.9459, -0.2279, 0.2311, -0.9459, -0.2278, 0.3255, -0.4574, -0.8275, 0.6515, -0.6192, -0.4383, 0.6515, -0.6192, -0.4384, 0.3255, -0.4574, -0.8275, 0.3213, 0.4491, -0.8337, 0.6523, 0.6183, -0.4384, 0.6515, -0.6192, -0.4383, 0.3213, 0.4491, -0.8337, 0.008863, -0.9737, -0.2276, 0.003966, -0.5441, -0.839, 0.3255, -0.4574, -0.8275, 0.3255, -0.4574, -0.8275, 0.003984, -0.5441, -0.839, 0.3213, 0.4491, -0.8337, 0.00393, -0.5441, -0.839, -0.001436, 0.5166, -0.8562, 0.3213, 0.4491, -0.8337, -0.5427, 0.84, 0.0009499, -0.5427, 0.84, 0.0009499, -0.5427, 0.84, 0.0009499, -0.5425, 0.84, 0.0008647, -0.5425, 0.84, 0.0008647, -0.5425, 0.84, 0.0008647, 8.38e-07, 0.001904, -1.0, 8.582e-07, 0.001904, -1.0, 8.375e-07, 0.001904, -1.0, -5.897e-05, 0.001932, -1.0, -5.895e-05, 0.001932, -1.0, -5.895e-05, 0.001932, -1.0, 5.407e-05, 0.00176, -1.0, -2.497e-06, 0.002236, -1.0, 5.408e-05, 0.00176, -1.0, 1.163e-07, 0.002204, -1.0, 1.163e-07, 0.002204, -1.0, 1.163e-07, 0.002204, -1.0, -0.0002244, -0.001965, 1.0, -0.0002244, -0.001965, 1.0, -0.0002243, -0.001965, 1.0, -3.559e-05, -0.001885, 1.0, -3.557e-05, -0.001885, 1.0, -3.556e-05, -0.001885, 1.0, -5.237e-05, -0.001775, 1.0, -1.332e-07, -0.002252, 1.0, -5.234e-05, -0.001775, 1.0, 2.479e-06, -0.00222, 1.0, 2.479e-06, -0.00222, 1.0, -5.824e-05, -0.001745, 1.0, -0.5272, -0.8498, 0.0002855, -0.5272, -0.8498, 0.0002855, -0.5272, -0.8498, 0.0002855, -0.527, -0.8499, 0.0003746, -0.527, -0.8499, 0.0003746, -0.527, -0.8499, 0.0003746, -0.3884, 0.7792, -0.492, -0.3884, 0.7792, -0.492, -0.3884, 0.7792, -0.492, -0.3885, 0.7791, -0.492, -0.3884, 0.7792, -0.492, -0.3884, 0.7792, -0.492, -0.4008, -0.8046, -0.4381, -0.4008, -0.8046, -0.4381, -0.4008, -0.8046, -0.4381, -0.4008, -0.8046, -0.4381, -0.4008, -0.8047, -0.438, -0.4008, -0.8046, -0.4381, -0.4011, -0.8046, 0.4379, -0.4011, -0.8046, 0.4379, -0.4011, -0.8046, 0.4379, -0.4011, -0.8046, 0.4379, -0.4011, -0.8046, 0.4379, -0.4011, -0.8046, 0.4379, -0.3877, 0.7783, 0.494, -0.3877, 0.7783, 0.494, -0.3877, 0.7783, 0.494, -0.3877, 0.7783, 0.494, -0.3877, 0.7783, 0.494, -0.3877, 0.7783, 0.494, -1.446e-07, 1.0, 0.0002784, -1.446e-07, 1.0, 0.0002784, -1.446e-07, 1.0, 0.0002784, -1.449e-07, 1.0, 0.0002784, -1.449e-07, 1.0, 0.0002784, -1.449e-07, 1.0, 0.0002784, 1.446e-07, -1.0, -0.0002767, 1.446e-07, -1.0, -0.0002767, 1.446e-07, -1.0, -0.0002767, 1.487e-07, -1.0, -0.0002766, 1.487e-07, -1.0, -0.0002766, 1.487e-07, -1.0, -0.0002766, -8.626e-08, 0.9074, -0.4203, -8.626e-08, 0.9074, -0.4203, -8.626e-08, 0.9074, -0.4203, -8.146e-08, 0.9074, -0.4203, -8.146e-08, 0.9074, -0.4203, -8.146e-08, 0.9074, -0.4203, -2.845e-07, -0.9336, -0.3583, -2.845e-07, -0.9336, -0.3583, -2.845e-07, -0.9336, -0.3583, -7.616e-07, -0.9336, -0.3584, -7.616e-07, -0.9336, -0.3584, -7.616e-07, -0.9336, -0.3584, 8.706e-07, -0.9339, 0.3575, 8.706e-07, -0.9339, 0.3575, 8.706e-07, -0.9339, 0.3575, 1.011e-07, -0.9339, 0.3575, 1.011e-07, -0.9339, 0.3575, 1.011e-07, -0.9339, 0.3575, -7.086e-07, 0.9068, 0.4216, -7.086e-07, 0.9068, 0.4216, -7.086e-07, 0.9068, 0.4216, -4.469e-08, 0.9068, 0.4216, -4.469e-08, 0.9068, 0.4216, -4.469e-08, 0.9068, 0.4216])] * 3)])
me_collider_003 = bpy.data.meshes.new('collider.003')
me_collider_003.from_pydata([(-0.1937, -0.4321, -1.0), (-0.1937, -0.4321, 0.0), (-0.1937, -0.3679, 0.0), (-0.1937, -0.3679, -1.0), (0.1937, -0.3679, -1.0), (0.1937, -0.3679, 0.0), (0.1937, -0.4321, 0.0), (0.1937, -0.4321, -1.0)], [(0, 1), (1, 2), (2, 3), (3, 4), (4, 5), (5, 6), (6, 7), (7, 0), (6, 1), (5, 2), (7, 4), (3, 0)], [])
me_collider_003.use_remesh_fix_poles = True
me_collider_003.use_remesh_preserve_attributes = False
me_collider_003.update()
me_collider_004 = bpy.data.meshes.new('collider.004')
me_collider_004.from_pydata([(-0.4321, -0.1937, -1.0), (-0.4321, -0.1937, 0.0), (-0.4321, 0.1937, 0.0), (-0.4321, 0.1937, -1.0), (-0.3679, 0.1937, -1.0), (-0.3679, 0.1937, 0.0), (-0.3679, -0.1937, 0.0), (-0.3679, -0.1937, -1.0)], [(0, 1), (1, 2), (2, 3), (3, 4), (4, 5), (5, 6), (6, 7), (7, 0), (6, 1), (5, 2), (7, 4), (3, 0)], [])
me_collider_004.use_remesh_fix_poles = True
me_collider_004.use_remesh_preserve_attributes = False
me_collider_004.update()
me_collider_005 = bpy.data.meshes.new('collider.005')
me_collider_005.from_pydata([(-0.1937, 0.3679, -1.0), (-0.1937, 0.3679, 0.0), (-0.1937, 0.4321, 0.0), (-0.1937, 0.4321, -1.0), (0.1937, 0.4321, -1.0), (0.1937, 0.4321, 0.0), (0.1937, 0.3679, 0.0), (0.1937, 0.3679, -1.0)], [(0, 1), (1, 2), (2, 3), (3, 4), (4, 5), (5, 6), (6, 7), (7, 0), (6, 1), (5, 2), (7, 4), (3, 0)], [])
me_collider_005.use_remesh_fix_poles = True
me_collider_005.use_remesh_preserve_attributes = False
me_collider_005.update()
me_collider_006 = bpy.data.meshes.new('collider.006')
me_collider_006.from_pydata([(0.3679, -0.1937, -1.0), (0.3679, -0.1937, 0.0), (0.3679, 0.1937, 0.0), (0.3679, 0.1937, -1.0), (0.4321, 0.1937, -1.0), (0.4321, 0.1937, 0.0), (0.4321, -0.1937, 0.0), (0.4321, -0.1937, -1.0)], [(0, 1), (1, 2), (2, 3), (3, 4), (4, 5), (5, 6), (6, 7), (7, 0), (6, 1), (5, 2), (7, 4), (3, 0)], [])
me_collider_006.use_remesh_fix_poles = True
me_collider_006.use_remesh_preserve_attributes = False
me_collider_006.update()
me_collider_007 = bpy.data.meshes.new('collider.007')
me_collider_007.from_pydata([(0.3679, -0.1937, -1.0), (0.3679, -0.1937, 0.0), (0.3679, 0.1937, 0.0), (0.3679, 0.1937, -1.0), (0.4321, 0.1937, -1.0), (0.4321, 0.1937, 0.0), (0.4321, -0.1937, 0.0), (0.4321, -0.1937, -1.0)], [(0, 1), (1, 2), (2, 3), (3, 4), (4, 5), (5, 6), (6, 7), (7, 0), (6, 1), (5, 2), (7, 4), (3, 0)], [])
me_collider_007.use_remesh_fix_poles = True
me_collider_007.use_remesh_preserve_attributes = False
me_collider_007.update()
me_collider_008 = bpy.data.meshes.new('collider.008')
me_collider_008.from_pydata([(-0.1937, 0.3679, -1.0), (-0.1937, 0.3679, 0.0), (-0.1937, 0.4321, 0.0), (-0.1937, 0.4321, -1.0), (0.1937, 0.4321, -1.0), (0.1937, 0.4321, 0.0), (0.1937, 0.3679, 0.0), (0.1937, 0.3679, -1.0)], [(0, 1), (1, 2), (2, 3), (3, 4), (4, 5), (5, 6), (6, 7), (7, 0), (6, 1), (5, 2), (7, 4), (3, 0)], [])
me_collider_008.use_remesh_fix_poles = True
me_collider_008.use_remesh_preserve_attributes = False
me_collider_008.update()
me_collider_009 = bpy.data.meshes.new('collider.009')
me_collider_009.from_pydata([(-0.4321, -0.1937, -1.0), (-0.4321, -0.1937, 0.0), (-0.4321, 0.1937, 0.0), (-0.4321, 0.1937, -1.0), (-0.3679, 0.1937, -1.0), (-0.3679, 0.1937, 0.0), (-0.3679, -0.1937, 0.0), (-0.3679, -0.1937, -1.0)], [(0, 1), (1, 2), (2, 3), (3, 4), (4, 5), (5, 6), (6, 7), (7, 0), (6, 1), (5, 2), (7, 4), (3, 0)], [])
me_collider_009.use_remesh_fix_poles = True
me_collider_009.use_remesh_preserve_attributes = False
me_collider_009.update()
me_collider_010 = bpy.data.meshes.new('collider.010')
me_collider_010.from_pydata([(-0.1937, -0.4321, -1.0), (-0.1937, -0.4321, 0.0), (-0.1937, -0.3679, 0.0), (-0.1937, -0.3679, -1.0), (0.1937, -0.3679, -1.0), (0.1937, -0.3679, 0.0), (0.1937, -0.4321, 0.0), (0.1937, -0.4321, -1.0)], [(0, 1), (1, 2), (2, 3), (3, 4), (4, 5), (5, 6), (6, 7), (7, 0), (6, 1), (5, 2), (7, 4), (3, 0)], [])
me_collider_010.use_remesh_fix_poles = True
me_collider_010.use_remesh_preserve_attributes = False
me_collider_010.update()
me_collider_011 = bpy.data.meshes.new('collider.011')
me_collider_011.from_pydata([(-0.25, -0.25, -1.0), (-0.25, -0.25, 0.0), (-0.25, 0.25, 0.0), (-0.25, 0.25, -1.0), (0.25, 0.25, -1.0), (0.25, 0.25, 0.0), (0.25, -0.25, 0.0), (0.25, -0.25, -1.0)], [(0, 1), (1, 2), (2, 3), (3, 4), (4, 5), (5, 6), (6, 7), (7, 0), (6, 1), (5, 2), (7, 4), (3, 0)], [])
me_collider_011.use_remesh_fix_poles = True
me_collider_011.use_remesh_preserve_attributes = False
me_collider_011.update()
me_collider_012 = bpy.data.meshes.new('collider.012')
me_collider_012.from_pydata([(0.1294, -0.001633, 0.005031), (0.1294, -0.001633, 0.01747), (0.1294, 0.008536, 0.01747), (0.1294, 0.008536, 0.005031), (0.2036, 0.008536, 0.005031), (0.2036, 0.008536, 0.01747), (0.2036, -0.001633, 0.01747), (0.2036, -0.001633, 0.005031)], [(0, 1), (1, 2), (2, 3), (3, 4), (4, 5), (5, 6), (6, 7), (7, 0), (6, 1), (5, 2), (7, 4), (3, 0)], [])
me_collider_012.use_remesh_fix_poles = True
me_collider_012.use_remesh_preserve_attributes = False
me_collider_012.update()

# ---- objects
ob_light = bpy.data.objects.new('Light', light_light)
ob_camera = bpy.data.objects.new('Camera', cam_camera)
ob_frame = bpy.data.objects.new('frame', me_cylinder)
ob_freeiva = bpy.data.objects.new('FreeIva', None)
ob_tube = bpy.data.objects.new('tube', me_cylinder_001)
ob_cutout = bpy.data.objects.new('cutout', me_cylinder_002)
ob_colliders = bpy.data.objects.new('colliders', None)
ob_collider_003 = bpy.data.objects.new('collider.003', None)
ob_collider_004 = bpy.data.objects.new('collider.004', None)
ob_collider_005 = bpy.data.objects.new('collider.005', None)
ob_collider_006 = bpy.data.objects.new('collider.006', None)
ob_colliders_001 = bpy.data.objects.new('colliders.001', None)
ob_collider_007 = bpy.data.objects.new('collider.007', None)
ob_collider_008 = bpy.data.objects.new('collider.008', None)
ob_collider_009 = bpy.data.objects.new('collider.009', None)
ob_collider_010 = bpy.data.objects.new('collider.010', None)
ob_rail = bpy.data.objects.new('rail', None)
ob_handle = bpy.data.objects.new('handle', me_cube)
ob_collider = bpy.data.objects.new('collider', None)
ob_mesh_collider_003 = bpy.data.objects.new('mesh:collider.003', me_collider_003)
ob_mesh_collider_004 = bpy.data.objects.new('mesh:collider.004', me_collider_004)
ob_mesh_collider_005 = bpy.data.objects.new('mesh:collider.005', me_collider_005)
ob_mesh_collider_006 = bpy.data.objects.new('mesh:collider.006', me_collider_006)
ob_mesh_collider_007 = bpy.data.objects.new('mesh:collider.007', me_collider_007)
ob_mesh_collider_008 = bpy.data.objects.new('mesh:collider.008', me_collider_008)
ob_mesh_collider_009 = bpy.data.objects.new('mesh:collider.009', me_collider_009)
ob_mesh_collider_010 = bpy.data.objects.new('mesh:collider.010', me_collider_010)
ob_mesh_collider_011 = bpy.data.objects.new('mesh:collider.011', me_collider_011)
ob_mesh_collider_012 = bpy.data.objects.new('mesh:collider.012', me_collider_012)

# ---- transforms, parenting, visibility, modifiers, constraints
ob_light.location = (4.076, 1.005, 5.904)
ob_light.rotation_euler = (0.6503, 0.05522, 1.866)
ob_light.lock_rotations_4d = False
ob_light.empty_display_type = 'ARROWS'
ob_light.color = (0.0, 0.0, 0.0, 0.0)
ob_light.lineart.crease_threshold = 0.0
ob_camera.location = (7.359, -6.926, 4.958)
ob_camera.rotation_euler = (1.109, 0.0, 0.8149)
ob_camera.lock_rotations_4d = False
ob_camera.empty_display_type = 'ARROWS'
ob_camera.color = (0.0, 0.0, 0.0, 0.0)
ob_camera.display_type = 'WIRE'
ob_camera.lineart.crease_threshold = 0.0
ob_frame.parent = ob_freeiva
ob_frame.location = (0.0, 0.0, 0.0)
ob_freeiva.location = (0.0, 0.0, 0.0)
ob_tube.parent = ob_freeiva
ob_tube.location = (0.0, 0.0, 0.0)
ob_cutout.parent = ob_freeiva
ob_cutout.location = (0.0, 0.0, 0.0)
ob_cutout.scale = (0.3885, 0.3885, 0.3885)
ob_colliders.parent = ob_tube
ob_colliders.location = (0.0, 0.0, 0.0)
ob_colliders.rotation_mode = 'QUATERNION'
ob_colliders.rotation_quaternion = (1.0, 0.0, 0.0, 0.0)
ob_collider_003.parent = ob_colliders
ob_collider_003.location = (0.0, 0.0, 0.0)
ob_collider_003.rotation_mode = 'QUATERNION'
ob_collider_003.rotation_quaternion = (1.0, 0.0, 0.0, 0.0)
ob_collider_003.empty_display_type = 'ARROWS'
ob_collider_003.empty_display_size = 0.3
ob_collider_003.instance_type = 'COLLECTION'
ob_collider_004.parent = ob_colliders
ob_collider_004.location = (0.0, 0.0, 0.0)
ob_collider_004.rotation_mode = 'QUATERNION'
ob_collider_004.rotation_quaternion = (1.0, 0.0, 0.0, 0.0)
ob_collider_004.empty_display_type = 'ARROWS'
ob_collider_004.empty_display_size = 0.3
ob_collider_004.instance_type = 'COLLECTION'
ob_collider_005.parent = ob_colliders
ob_collider_005.location = (0.0, 0.0, 0.0)
ob_collider_005.rotation_mode = 'QUATERNION'
ob_collider_005.rotation_quaternion = (1.0, 0.0, 0.0, 0.0)
ob_collider_005.empty_display_type = 'ARROWS'
ob_collider_005.empty_display_size = 0.3
ob_collider_005.instance_type = 'COLLECTION'
ob_collider_006.parent = ob_colliders
ob_collider_006.location = (0.0, 0.0, 0.0)
ob_collider_006.rotation_mode = 'QUATERNION'
ob_collider_006.rotation_quaternion = (1.0, 0.0, 0.0, 0.0)
ob_collider_006.empty_display_type = 'ARROWS'
ob_collider_006.empty_display_size = 0.3
ob_collider_006.instance_type = 'COLLECTION'
ob_colliders_001.parent = ob_tube
ob_colliders_001.location = (0.0, 0.0, 0.0)
ob_colliders_001.rotation_mode = 'QUATERNION'
ob_colliders_001.rotation_quaternion = (0.9239, 0.0, 0.0, 0.3827)
ob_collider_007.parent = ob_colliders_001
ob_collider_007.location = (0.0, 0.0, 0.0)
ob_collider_007.rotation_mode = 'QUATERNION'
ob_collider_007.rotation_quaternion = (1.0, 0.0, 0.0, 0.0)
ob_collider_007.empty_display_type = 'ARROWS'
ob_collider_007.empty_display_size = 0.3
ob_collider_007.instance_type = 'COLLECTION'
ob_collider_008.parent = ob_colliders_001
ob_collider_008.location = (0.0, 0.0, 0.0)
ob_collider_008.rotation_mode = 'QUATERNION'
ob_collider_008.rotation_quaternion = (1.0, 0.0, 0.0, 0.0)
ob_collider_008.empty_display_type = 'ARROWS'
ob_collider_008.empty_display_size = 0.3
ob_collider_008.instance_type = 'COLLECTION'
ob_collider_009.parent = ob_colliders_001
ob_collider_009.location = (0.0, 0.0, 0.0)
ob_collider_009.rotation_mode = 'QUATERNION'
ob_collider_009.rotation_quaternion = (1.0, 0.0, 0.0, 0.0)
ob_collider_009.empty_display_type = 'ARROWS'
ob_collider_009.empty_display_size = 0.3
ob_collider_009.instance_type = 'COLLECTION'
ob_collider_010.parent = ob_colliders_001
ob_collider_010.location = (0.0, 0.0, 0.0)
ob_collider_010.rotation_mode = 'QUATERNION'
ob_collider_010.rotation_quaternion = (1.0, 0.0, 0.0, 0.0)
ob_collider_010.empty_display_type = 'ARROWS'
ob_collider_010.empty_display_size = 0.3
ob_collider_010.instance_type = 'COLLECTION'
ob_rail.parent = ob_tube
ob_rail.location = (0.0, 0.0, 0.0)
ob_rail.empty_display_type = 'ARROWS'
ob_rail.empty_display_size = 0.3
ob_rail.instance_type = 'COLLECTION'
ob_handle.parent = ob_freeiva
ob_handle.location = (0.0, 0.0, -1.863e-09)
ob_handle.rotation_mode = 'QUATERNION'
ob_handle.rotation_quaternion = (0.1677, 0.172, -0.6837, -0.6891)
ob_handle.scale = (1.0, 1.0, 1.0)
ob_collider.parent = ob_handle
ob_collider.location = (0.0, 0.0, 0.0)
ob_collider.empty_display_type = 'ARROWS'
ob_collider.empty_display_size = 0.3
ob_collider.instance_type = 'COLLECTION'
ob_mesh_collider_003.location = (0.0, 0.0, 0.0)
ob_mesh_collider_004.location = (0.0, 0.0, 0.0)
ob_mesh_collider_005.location = (0.0, 0.0, 0.0)
ob_mesh_collider_006.location = (0.0, 0.0, 0.0)
ob_mesh_collider_007.location = (0.0, 0.0, 0.0)
ob_mesh_collider_008.location = (0.0, 0.0, 0.0)
ob_mesh_collider_009.location = (0.0, 0.0, 0.0)
ob_mesh_collider_010.location = (0.0, 0.0, 0.0)
ob_mesh_collider_011.location = (0.0, 0.0, 0.0)
ob_mesh_collider_012.location = (0.0, 0.0, 0.0)
ob_collider_003.instance_collection = col_collider_collider_003
ob_collider_004.instance_collection = col_collider_collider_004
ob_collider_005.instance_collection = col_collider_collider_005
ob_collider_006.instance_collection = col_collider_collider_006
ob_collider_007.instance_collection = col_collider_collider_007
ob_collider_008.instance_collection = col_collider_collider_008
ob_collider_009.instance_collection = col_collider_collider_009
ob_collider_010.instance_collection = col_collider_collider_010
ob_rail.instance_collection = col_collider_collider_011
ob_collider.instance_collection = col_collider_collider_012

# ---- collection membership
col_collection.objects.link(ob_light)
col_collection.objects.link(ob_camera)
col_collection.objects.link(ob_frame)
col_collection.objects.link(ob_freeiva)
col_collection.objects.link(ob_tube)
col_collection.objects.link(ob_cutout)
col_collection.objects.link(ob_colliders)
col_collection.objects.link(ob_collider_003)
col_collection.objects.link(ob_collider_004)
col_collection.objects.link(ob_collider_005)
col_collection.objects.link(ob_collider_006)
col_collection.objects.link(ob_colliders_001)
col_collection.objects.link(ob_collider_007)
col_collection.objects.link(ob_collider_008)
col_collection.objects.link(ob_collider_009)
col_collection.objects.link(ob_collider_010)
col_collection.objects.link(ob_rail)
col_collection.objects.link(ob_handle)
col_collection.objects.link(ob_collider)
col_collider_collider_003.objects.link(ob_mesh_collider_003)
col_collider_collider_004.objects.link(ob_mesh_collider_004)
col_collider_collider_005.objects.link(ob_mesh_collider_005)
col_collider_collider_006.objects.link(ob_mesh_collider_006)
col_collider_collider_007.objects.link(ob_mesh_collider_007)
col_collider_collider_008.objects.link(ob_mesh_collider_008)
col_collider_collider_009.objects.link(ob_mesh_collider_009)
col_collider_collider_010.objects.link(ob_mesh_collider_010)
col_collider_collider_011.objects.link(ob_mesh_collider_011)
col_collider_collider_012.objects.link(ob_mesh_collider_012)

# ---- scene / render settings (as saved in the file)
scene.camera = ob_camera
scene.frame_start = 1; scene.frame_end = 250; scene.frame_set(0)
scene.render.engine = 'BLENDER_EEVEE_NEXT'
scene.cycles.sampling_pattern = 'TABULATED_SOBOL'
scene.cycles.use_light_tree = False
scene.view_settings.view_transform = 'Filmic'
bpy.context.view_layer.update()
